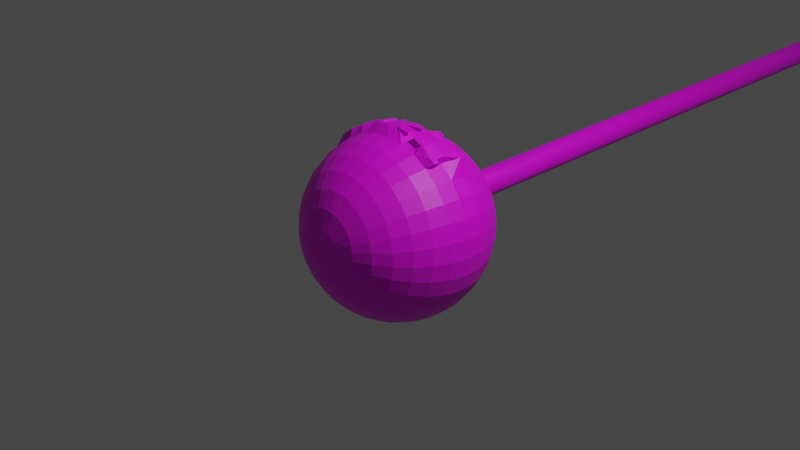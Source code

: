 # Source: pendule1.blend  (saved by Blender 2.92.15; exported with 4.5.12 LTS)
import bpy
from mathutils import Matrix  # noqa: F401  (used for matrix-valued properties, if any)

bpy.ops.wm.read_factory_settings(use_empty=True)
scene = bpy.context.scene
scene.name = 'Scene'

# ---- collections
col_collection = bpy.data.collections.new('Collection'); scene.collection.children.link(col_collection)

# ---- images (referenced by path relative to the original .blend; pixels are not part of the script)
import os
ASSET_DIR = os.environ.get("B2B_ASSET_DIR", "")  # directory of the original .blend (textures are referenced by path, not embedded)
HERE = os.path.dirname(os.path.abspath(__file__))  # packed textures are extracted next to this script under _unpacked/

def load_image(name, relpath, width, height, colorspace="sRGB"):
    """Load a texture the original file referenced (path relative to the .blend, or extracted next to this script)."""
    p = next((c for c in (os.path.join(HERE, relpath), os.path.join(ASSET_DIR, relpath)) if relpath and os.path.exists(c)), "")
    if p:
        img = bpy.data.images.load(p, check_existing=True)
        img.name = name
    else:  # same state as the original file: an image datablock whose file is absent (Cycles renders it pink)
        img = bpy.data.images.new(name, width, height)
        img.source = "FILE"
        img.filepath = "//" + (relpath or name)
    img.colorspace_settings.name = colorspace
    return img
img_pendule_png = load_image('Pendule.png', 'Pendule.png', 1024, 1024, 'sRGB')

# ---- materials (node trees are filled in below, after node groups)
mat_material_001 = bpy.data.materials.new('Material.001')
mat_material_001.use_transparent_shadow = False

# ---- material node trees
mat_material_001.use_nodes = True; mat_material_001.node_tree.nodes.clear()
_N = mat_material_001.node_tree.nodes; _L = mat_material_001.node_tree.links
n0 = _N.new('ShaderNodeBsdfPrincipled'); n0.name = 'Principled BSDF'; n0.location = (10, 300)
n0.distribution = 'GGX'
n0.subsurface_method = 'BURLEY'
n0.inputs[3].default_value = 1.45
n0.inputs[27].default_value = (0.0, 0.0, 0.0, 1.0)
n0.inputs[28].default_value = 1.0
n1 = _N.new('ShaderNodeOutputMaterial'); n1.name = 'Material Output'; n1.location = (300, 300)
n2 = _N.new('ShaderNodeTexImage'); n2.name = 'Image Texture'; n2.location = (-280, 280)
n2.image = img_pendule_png
_L.new(n0.outputs[0], n1.inputs[0])
_L.new(n2.outputs[0], n0.inputs[0])
n1.is_active_output = True

# ---- world
world_world = bpy.data.worlds.new('World'); scene.world = world_world
world_world.use_nodes = True; world_world.node_tree.nodes.clear()
_N = world_world.node_tree.nodes; _L = world_world.node_tree.links
n0 = _N.new('ShaderNodeOutputWorld'); n0.name = 'World Output'; n0.location = (300, 300)
n1 = _N.new('ShaderNodeBackground'); n1.name = 'Background'; n1.location = (10, 300)
n1.inputs[0].default_value = (0.05088, 0.05088, 0.05088, 1.0)
_L.new(n1.outputs[0], n0.inputs[0])
n0.is_active_output = True
world_world.color = (0.05088, 0.05088, 0.05088)
world_world.use_sun_shadow = False
world_world.sun_shadow_jitter_overblur = 0.0

# ---- cameras
cam_camera = bpy.data.cameras.new('Camera')
cam_camera.clip_end = 100.0
cam_camera.ortho_scale = 7.314

# ---- lights
light_light = bpy.data.lights.new('Light', 'POINT')
light_light.transmission_factor = 0.0
light_light.energy = 1000.0
light_light.shadow_soft_size = 0.1
light_light.shadow_maximum_resolution = 0.006
light_light.use_absolute_resolution = True

# ---- meshes
me_cylinder = bpy.data.meshes.new('Cylinder')
me_cylinder.from_pydata([(0.0, 1.0, -1.0), (0.0, 1.0, 1.0), (0.1951, 0.9808, -1.0), (0.1951, 0.9808, 1.0), (0.3827, 0.9239, -1.0), (0.3827, 0.9239, 1.0), (0.5556, 0.8315, -1.0), (0.5556, 0.8315, 1.0), (0.7071, 0.7071, -1.0), (0.7071, 0.7071, 1.0), (0.8315, 0.5556, -1.0), (0.8315, 0.5556, 1.0), (0.9239, 0.3827, -1.0), (0.9239, 0.3827, 1.0), (0.9808, 0.1951, -1.0), (0.9808, 0.1951, 1.0), (1.0, 7.55e-08, -1.0), (1.0, 7.55e-08, 1.0), (0.9808, -0.1951, -1.0), (0.9808, -0.1951, 1.0), (0.9239, -0.3827, -1.0), (0.9239, -0.3827, 1.0), (0.8315, -0.5556, -1.0), (0.8315, -0.5556, 1.0), (0.7071, -0.7071, -1.0), (0.7071, -0.7071, 1.0), (0.5556, -0.8315, -1.0), (0.5556, -0.8315, 1.0), (0.3827, -0.9239, -1.0), (0.3827, -0.9239, 1.0), (0.1951, -0.9808, -1.0), (0.1951, -0.9808, 1.0), (-3.258e-07, -1.0, -1.0), (-3.258e-07, -1.0, 1.0), (-0.1951, -0.9808, -1.0), (-0.1951, -0.9808, 1.0), (-0.3827, -0.9239, -1.0), (-0.3827, -0.9239, 1.0), (-0.5556, -0.8315, -1.0), (-0.5556, -0.8315, 1.0), (-0.7071, -0.7071, -1.0), (-0.7071, -0.7071, 1.0), (-0.8315, -0.5556, -1.0), (-0.8315, -0.5556, 1.0), (-0.9239, -0.3827, -1.0), (-0.9239, -0.3827, 1.0), (-0.9808, -0.1951, -1.0), (-0.9808, -0.1951, 1.0), (-1.0, 9.656e-07, -1.0), (-1.0, 9.656e-07, 1.0), (-0.9808, 0.1951, -1.0), (-0.9808, 0.1951, 1.0), (-0.9239, 0.3827, -1.0), (-0.9239, 0.3827, 1.0), (-0.8315, 0.5556, -1.0), (-0.8315, 0.5556, 1.0), (-0.7071, 0.7071, -1.0), (-0.7071, 0.7071, 1.0), (-0.5556, 0.8315, -1.0), (-0.5556, 0.8315, 1.0), (-0.3827, 0.9239, -1.0), (-0.3827, 0.9239, 1.0), (-0.1951, 0.9808, -1.0), (-0.1951, 0.9808, 1.0), (-0.05235, 1.407, 1.339), (-0.04277, 2.629, 1.321), (-0.03068, 3.738, 1.296), (-0.01653, 4.691, 1.262), (-0.0008732, 5.45, 1.222), (0.01569, 5.988, 1.177), (0.03252, 6.283, 1.13), (0.05094, 6.823, 1.079), (0.06442, 6.109, 1.032), (0.1053, 2.997, 0.8808), (0.2013, 1.381, 1.339), (0.4547, 2.579, 1.322), (0.6916, 3.665, 1.296), (0.9027, 4.597, 1.263), (1.08, 5.341, 1.223), (1.217, 5.866, 1.178), (1.308, 6.154, 1.131), (1.349, 6.192, 1.082), (1.339, 5.98, 1.033), (1.279, 5.525, 0.9874), (1.171, 4.846, 0.9457), (1.018, 3.967, 0.9099), (0.8275, 2.924, 0.8813), (0.6058, 1.756, 0.861), (0.3616, 0.5071, 0.8497), (0.4449, 1.306, 1.339), (0.9327, 2.432, 1.322), (1.385, 3.452, 1.297), (1.786, 4.327, 1.264), (2.119, 5.023, 1.224), (2.371, 5.513, 1.18), (2.533, 5.779, 1.132), (2.791, 6.27, 1.082), (2.564, 5.605, 1.035), (2.433, 5.172, 0.9888), (2.209, 4.528, 0.947), (1.902, 3.697, 0.911), (1.521, 2.711, 0.8821), (1.084, 1.609, 0.8615), (0.6053, 0.4325, 0.85), (0.6693, 1.186, 1.34), (1.373, 2.196, 1.323), (2.024, 3.109, 1.298), (2.599, 3.89, 1.265), (3.075, 4.509, 1.226), (3.433, 4.942, 1.182), (3.661, 5.172, 1.134), (3.748, 5.191, 1.085), (3.968, 5.398, 1.032), (3.496, 4.601, 0.9907), (3.166, 4.014, 0.9487), (2.715, 3.26, 0.9125), (2.16, 2.368, 0.8833), (1.524, 1.373, 0.8623), (0.8297, 0.3119, 0.8504), (0.8657, 1.024, 1.34), (1.758, 1.878, 1.324), (2.584, 2.647, 1.299), (3.311, 3.303, 1.267), (3.912, 3.818, 1.228), (4.363, 4.174, 1.184), (4.648, 4.358, 1.137), (4.755, 4.361, 1.088), (4.68, 4.184, 1.039), (4.426, 3.834, 0.9931), (4.003, 3.323, 0.9509), (3.427, 2.673, 0.9143), (2.72, 1.907, 0.8847), (1.909, 1.055, 0.8633), (1.026, 0.1499, 0.8509), (1.027, 0.8266, 1.341), (2.074, 1.491, 1.325), (3.042, 2.086, 1.301), (3.894, 2.588, 1.269), (4.598, 2.978, 1.23), (5.126, 3.241, 1.187), (5.457, 3.367, 1.14), (5.58, 3.35, 1.091), (5.489, 3.193, 1.042), (5.188, 2.9, 0.9958), (4.689, 2.483, 0.9533), (4.01, 1.958, 0.9163), (3.178, 1.345, 0.8863), (2.225, 0.6681, 0.8644), (1.187, -0.04723, 0.8515), (1.146, 0.6019, 1.341), (2.308, 1.05, 1.327), (3.382, 1.446, 1.303), (4.327, 1.774, 1.271), (5.106, 2.02, 1.233), (5.691, 2.177, 1.19), (6.057, 2.237, 1.143), (6.191, 2.198, 1.094), (6.089, 2.063, 1.045), (5.753, 1.836, 0.9987), (5.197, 1.525, 0.9559), (4.442, 1.143, 0.9186), (3.518, 0.7053, 0.8881), (2.459, 0.2273, 0.8656), (1.306, -0.272, 0.8521), (1.219, 0.3582, 1.342), (2.451, 0.5725, 1.328), (3.59, 0.7522, 1.305), (4.592, 0.8903, 1.274), (5.418, 0.9817, 1.236), (6.037, 1.023, 1.193), (6.424, 1.012, 1.146), (6.566, 0.9494, 1.097), (6.456, 0.838, 1.049), (6.099, 0.6817, 1.002), (5.509, 0.4867, 0.9587), (4.707, 0.2603, 0.9209), (3.726, 0.01135, 0.8899), (2.602, -0.2507, 0.8669), (1.379, -0.5156, 0.8528), (1.243, 0.105, 1.343), (2.498, 0.07574, 1.329), (3.658, 0.03098, 1.307), (4.679, -0.02756, 1.276), (5.52, -0.09765, 1.239), (6.15, -0.1766, 1.196), (6.545, -0.2613, 1.149), (6.689, -0.3486, 1.101), (6.577, -0.4352, 1.052), (6.213, -0.5175, 1.005), (5.611, -0.5926, 0.9614), (4.794, -0.6576, 0.9233), (3.794, -0.7098, 0.8918), (2.649, -0.7474, 0.8682), (1.403, -0.7689, 0.8534), (1.217, -0.1481, 1.343), (2.447, -0.4207, 1.33), (3.584, -0.6898, 1.308), (4.584, -0.9449, 1.278), (5.409, -1.176, 1.241), (6.027, -1.375, 1.199), (6.414, -1.534, 1.152), (6.556, -1.646, 1.104), (6.446, -1.708, 1.055), (6.09, -1.716, 1.008), (5.5, -1.671, 0.9641), (4.7, -1.575, 0.9255), (3.72, -1.431, 0.8935), (2.598, -1.244, 0.8694), (1.377, -1.022, 0.854), (1.142, -0.3913, 1.344), (2.3, -0.8978, 1.331), (3.371, -1.382, 1.31), (4.313, -1.826, 1.28), (5.09, -2.213, 1.244), (5.672, -2.527, 1.201), (6.037, -2.756, 1.155), (6.171, -2.893, 1.107), (6.069, -2.93, 1.058), (5.735, -2.868, 1.011), (5.181, -2.708, 0.9666), (4.428, -2.456, 0.9276), (3.507, -2.123, 0.8952), (2.451, -1.721, 0.8705), (1.302, -1.265, 0.8546), (1.021, -0.6153, 1.344), (2.063, -1.337, 1.332), (3.026, -2.02, 1.311), (3.874, -2.638, 1.282), (4.574, -3.167, 1.246), (5.099, -3.588, 1.204), (5.429, -3.882, 1.158), (5.551, -4.041, 1.109), (5.461, -4.056, 1.06), (5.161, -3.929, 1.013), (4.665, -3.662, 0.9687), (3.989, -3.268, 0.9294), (3.162, -2.761, 0.8966), (2.214, -2.16, 0.8715), (1.181, -1.489, 0.8551), (0.8585, -0.8114, 1.345), (1.744, -1.722, 1.333), (2.563, -2.579, 1.313), (3.285, -3.349, 1.284), (3.881, -4.003, 1.248), (4.329, -4.516, 1.206), (4.612, -4.868, 1.16), (4.718, -5.046, 1.111), (4.644, -5.042, 1.063), (4.392, -4.857, 1.015), (3.972, -4.498, 0.9705), (3.4, -3.979, 0.931), (2.699, -3.32, 0.8978), (1.895, -2.545, 0.8723), (1.019, -1.685, 0.8555), (0.6608, -0.9722, 1.345), (1.356, -2.037, 1.334), (2.0, -3.037, 1.313), (2.568, -3.932, 1.285), (3.038, -4.689, 1.249), (3.393, -5.278, 1.207), (3.618, -5.677, 1.161), (3.704, -5.87, 1.113), (3.65, -5.851, 1.064), (3.455, -5.619, 1.016), (3.129, -5.184, 0.9718), (2.684, -4.562, 0.9321), (2.136, -3.777, 0.8987), (1.507, -2.86, 0.873), (0.8211, -1.846, 0.8558), (0.1045, -0.7734, 0.848), (0.4355, -1.091, 1.345), (0.9141, -2.271, 1.334), (1.359, -3.376, 1.314), (1.752, -4.364, 1.286), (2.078, -5.197, 1.25), (2.326, -5.842, 1.208), (2.485, -6.276, 1.162), (2.549, -6.481, 1.114), (2.517, -6.45, 1.065), (2.388, -6.183, 1.017), (2.169, -5.692, 0.9727), (1.867, -4.994, 0.9328), (1.494, -4.117, 0.8993), (1.065, -3.094, 0.8733), (0.5958, -1.965, 0.856), (0.1912, -1.165, 1.345), (0.435, -2.414, 1.334), (0.6629, -3.584, 1.314), (0.8663, -4.629, 1.286), (1.037, -5.508, 1.25), (1.169, -6.188, 1.209), (1.257, -6.644, 1.163), (1.297, -6.856, 1.114), (1.289, -6.817, 1.065), (1.232, -6.529, 1.018), (1.128, -6.003, 0.973), (0.9819, -5.259, 0.9331), (0.7989, -4.325, 0.8995), (0.586, -3.238, 0.8735), (0.3516, -2.038, 0.8561), (-0.0626, -1.189, 1.345), (-0.06288, -2.462, 1.334), (-0.05987, -3.653, 1.314), (-0.05368, -4.716, 1.286), (-0.04456, -5.611, 1.25), (-0.03285, -6.303, 1.208), (-0.01901, -6.765, 1.162), (-0.00357, -6.98, 1.114), (0.01288, -6.939, 1.065), (0.02972, -6.644, 1.017), (0.04628, -6.106, 0.9727), (0.06193, -5.346, 0.9329), (0.07608, -4.394, 0.8993), (0.08818, -3.285, 0.8734), (0.09776, -2.063, 0.856), (-0.3162, -1.163, 1.345), (-0.5604, -2.411, 1.334), (-0.7821, -3.58, 1.314), (-0.9729, -4.623, 1.285), (-1.125, -5.501, 1.249), (-1.234, -6.181, 1.207), (-1.294, -6.636, 1.162), (-1.304, -6.848, 1.113), (-1.262, -6.809, 1.064), (-1.171, -6.522, 1.017), (-1.035, -5.996, 0.972), (-0.8573, -5.253, 0.9322), (-0.6462, -4.321, 0.8988), (-0.4093, -3.235, 0.873), (-0.1559, -2.037, 0.8559), (-0.5599, -1.088, 1.345), (-1.038, -2.265, 1.333), (-1.476, -3.367, 1.313), (-1.856, -4.353, 1.284), (-2.164, -5.184, 1.248), (-2.388, -5.828, 1.206), (-2.519, -6.261, 1.16), (-2.553, -6.465, 1.112), (-2.487, -6.434, 1.063), (-2.325, -6.169, 1.015), (-2.073, -5.679, 0.9707), (-1.74, -4.983, 0.9311), (-1.34, -4.108, 0.8979), (-0.8873, -3.088, 0.8724), (-0.3995, -1.962, 0.8556), (-0.7843, -0.9677, 1.344), (-1.478, -2.028, 1.333), (-2.115, -3.024, 1.312), (-2.669, -3.916, 1.282), (-3.12, -4.669, 1.246), (-3.45, -5.256, 1.204), (-3.647, -5.654, 1.158), (-3.703, -5.847, 1.11), (-3.615, -5.828, 1.061), (-3.388, -5.597, 1.013), (-3.029, -5.164, 0.9689), (-2.554, -4.546, 0.9296), (-1.979, -3.765, 0.8968), (-1.327, -2.852, 0.8716), (-0.6239, -1.842, 0.8552), (-0.05905, 0.1176, 1.347), (-0.9807, -0.8057, 1.344), (-1.864, -1.711, 1.332), (-2.674, -2.562, 1.31), (-3.381, -3.328, 1.281), (-3.957, -3.979, 1.244), (-4.381, -4.489, 1.202), (-4.635, -4.84, 1.155), (-4.71, -5.017, 1.107), (-4.603, -5.014, 1.058), (-4.318, -4.83, 1.011), (-3.867, -4.474, 0.9668), (-3.266, -3.958, 0.9278), (-2.538, -3.303, 0.8954), (-1.713, -2.534, 0.8707), (-0.8203, -1.68, 0.8547), (-1.142, -0.6086, 1.343), (-2.18, -1.324, 1.33), (-3.133, -2.001, 1.309), (-3.965, -2.614, 1.279), (-4.643, -3.139, 1.242), (-5.143, -3.556, 1.199), (-5.444, -3.849, 1.153), (-5.535, -4.006, 1.104), (-5.412, -4.022, 1.055), (-5.08, -3.897, 1.008), (-4.553, -3.634, 0.9644), (-3.849, -3.244, 0.9258), (-2.997, -2.742, 0.8937), (-2.028, -2.147, 0.8695), (-0.9813, -1.482, 0.8541), (-1.261, -0.3838, 1.343), (-2.414, -0.8831, 1.329), (-3.472, -1.361, 1.307), (-4.397, -1.799, 1.276), (-5.152, -2.181, 1.239), (-5.708, -2.491, 1.196), (-6.043, -2.719, 1.15), (-6.146, -2.854, 1.101), (-6.012, -2.893, 1.052), (-5.645, -2.832, 1.005), (-5.061, -2.676, 0.9618), (-4.281, -2.429, 0.9235), (-3.336, -2.102, 0.892), (-2.262, -1.706, 0.8683), (-1.101, -1.258, 0.8535), (-1.334, -0.1402, 1.342), (-2.557, -0.4051, 1.328), (-3.68, -0.6671, 1.305), (-4.662, -0.9161, 1.274), (-5.463, -1.142, 1.236), (-6.054, -1.338, 1.193), (-6.411, -1.494, 1.146), (-6.52, -1.605, 1.098), (-6.379, -1.668, 1.049), (-5.991, -1.678, 1.002), (-5.372, -1.637, 0.959), (-4.546, -1.546, 0.9212), (-3.545, -1.408, 0.8901), (-2.406, -1.228, 0.8671), (-1.174, -1.014, 0.8528), (-1.358, 0.1131, 1.341), (-2.604, 0.09162, 1.327), (-3.749, 0.05404, 1.303), (-4.749, 0.001781, 1.272), (-5.565, -0.06314, 1.233), (-6.167, -0.1382, 1.19), (-6.531, -0.2206, 1.143), (-6.643, -0.3071, 1.094), (-6.499, -0.3945, 1.046), (-6.105, -0.4792, 0.9991), (-5.475, -0.5581, 0.9562), (-4.633, -0.6282, 0.9188), (-3.613, -0.6868, 0.8883), (-2.453, -0.7315, 0.8658), (-1.198, -0.7608, 0.8522), (-1.332, 0.3662, 1.341), (-2.553, 0.5881, 1.325), (-3.675, 0.7748, 1.301), (-4.655, 0.9191, 1.269), (-5.455, 1.016, 1.231), (-6.044, 1.06, 1.187), (-6.401, 1.052, 1.14), (-6.51, 0.9901, 1.091), (-6.369, 0.8779, 1.043), (-5.982, 0.7193, 0.9961), (-5.364, 0.5205, 0.9536), (-4.539, 0.2891, 0.9166), (-3.539, 0.03396, 0.8865), (-2.402, -0.2351, 0.8646), (-1.172, -0.5077, 0.8516), (-1.257, 0.6094, 1.34), (-2.406, 1.065, 1.324), (-3.461, 1.467, 1.3), (-4.383, 1.801, 1.267), (-5.135, 2.052, 1.228), (-5.689, 2.212, 1.184), (-6.024, 2.274, 1.137), (-6.126, 2.237, 1.088), (-5.992, 2.101, 1.04), (-5.627, 1.871, 0.9934), (-5.044, 1.557, 0.9511), (-4.267, 1.171, 0.9145), (-3.325, 0.7266, 0.8849), (-2.255, 0.242, 0.8634), (-1.097, -0.2645, 0.851), (-1.136, 0.8334, 1.34), (-2.168, 1.504, 1.323), (-3.117, 2.105, 1.298), (-3.944, 2.612, 1.265), (-4.619, 3.007, 1.226), (-5.116, 3.273, 1.182), (-5.415, 3.4, 1.134), (-5.505, 3.385, 1.086), (-5.383, 3.227, 1.037), (-5.053, 2.932, 0.991), (-4.528, 2.512, 0.949), (-3.828, 1.982, 0.9127), (-2.981, 1.364, 0.8834), (-2.017, 0.6813, 0.8624), (-0.9756, -0.04049, 0.8505), (-0.9734, 1.029, 1.339), (-1.85, 1.889, 1.322), (-2.654, 2.664, 1.297), (-3.355, 3.323, 1.264), (-3.927, 3.843, 1.224), (-4.346, 4.202, 1.18), (-4.598, 4.387, 1.132), (-5.024, 4.744, 1.082), (-4.566, 4.213, 1.035), (-4.284, 3.861, 0.989), (-3.836, 3.348, 0.9472), (-3.239, 2.693, 0.9111), (-2.518, 1.923, 0.8822), (-1.698, 1.066, 0.8616), (-0.8131, 0.1556, 0.8501), (-0.7757, 1.19, 1.339), (-1.462, 2.205, 1.322), (-2.091, 3.122, 1.296), (-2.638, 3.906, 1.263), (-3.084, 4.528, 1.223), (-3.41, 4.963, 1.178), (-3.604, 5.195, 1.131), (-3.659, 5.214, 1.082), (-3.842, 5.422, 1.029), (-3.347, 4.622, 0.9875), (-2.993, 4.033, 0.9459), (-2.523, 3.276, 0.91), (-1.955, 2.381, 0.8814), (-1.311, 1.381, 0.861), (-0.6154, 0.3164, 0.8497), (-0.5504, 1.309, 1.339), (-1.02, 2.438, 1.321), (-1.449, 3.461, 1.296), (-1.822, 4.338, 1.262), (-2.124, 5.036, 1.222), (-2.343, 5.528, 1.178), (-2.471, 5.794, 1.13), (-2.693, 6.287, 1.08), (-2.44, 5.62, 1.032), (-2.28, 5.187, 0.9866), (-2.033, 4.541, 0.945), (-1.706, 3.708, 0.9093), (-1.313, 2.72, 0.8808), (-0.8687, 1.615, 0.8606), (-0.3901, 0.4356, 0.8495), (-0.3062, 1.383, 1.339), (-0.5406, 2.582, 1.321), (-0.7535, 3.669, 1.295), (-0.9365, 4.603, 1.262), (-1.083, 5.347, 1.222), (-1.186, 5.874, 1.177), (-1.243, 6.162, 1.129), (-1.252, 6.2, 1.08), (-1.212, 5.988, 1.032), (-1.124, 5.533, 0.9863), (-0.9918, 4.852, 0.9447), (-0.8209, 3.973, 0.909), (-0.6175, 2.928, 0.8806), (-0.3896, 1.759, 0.8605), (-0.1458, 0.5087, 0.8495), (0.07826, 5.647, 0.9865), (0.08997, 4.955, 0.945), (0.09909, 4.061, 0.9092), (0.1083, 1.806, 0.8606), (0.108, 0.5329, 0.8495), (-3.894, 5.617, 1.118), (-3.908, 5.622, 1.106), (4.068, 5.318, 1.033), (-4.951, 4.806, 1.082), (-5.496, 4.178, 1.084), (-1.657, 6.6, 1.079), (-1.981, 6.503, 1.079), (-2.496, 6.348, 1.079), (-2.954, 6.152, 1.08), (0.307, 6.799, 1.08), (-3.851, 5.441, 1.033), (-0.1161, 6.809, 1.079), (-0.5294, 6.77, 1.079), (-0.8464, 6.74, 1.079), (-1.343, 6.671, 1.106), (-1.345, 6.679, 1.096), (3.965, 5.593, 1.12), (3.986, 5.598, 1.108), (-4.977, 4.743, 1.114), (-3.792, 5.334, 1.018), (3.618, 5.588, 1.032), (0.04648, 6.814, 1.093), (4.003, 5.519, 1.062), (-2.867, 5.941, 1.028), (-5.015, 4.727, 1.077), (-4.939, 4.599, 1.042), (3.868, 5.693, 1.084), (3.715, 5.776, 1.084), (3.083, 6.116, 1.083), (2.675, 6.308, 1.082), (1.965, 6.525, 1.081), (1.651, 6.621, 1.081), (-2.687, 6.282, 1.09), (0.05967, 6.704, 1.052), (2.752, 6.253, 1.112), (3.928, 5.317, 1.023), (-4.539, 4.859, 1.03), (-2.635, 6.1, 1.035), (2.77, 6.136, 1.05), (1.977, 6.29, 1.029), (1.662, 6.387, 1.029), (-1.651, 6.436, 1.043), (-1.976, 6.343, 1.044), (-2.362, 6.297, 1.059), (-2.526, 6.145, 1.037), (4.075, 5.424, 1.055), (4.085, 5.393, 1.05), (4.089, 5.363, 1.045), (-0.05707, 6.707, 1.055), (-0.1575, 6.772, 1.071), (-0.5223, 6.605, 1.042), (-0.8397, 6.576, 1.042), (1.97, 6.441, 1.062), (2.109, 6.378, 1.058), (2.238, 6.329, 1.055), (2.369, 6.286, 1.055), (2.535, 6.245, 1.058), (2.642, 6.236, 1.063), (2.678, 6.258, 1.071), (2.457, 6.22, 1.046), (2.281, 6.276, 1.047), (2.118, 6.337, 1.049), (1.979, 6.399, 1.053), (1.977, 6.124, 1.013), (1.662, 6.213, 1.012), (-3.087, 5.738, 1.02), (-3.314, 5.737, 1.034), (-2.957, 5.977, 1.044), (-2.826, 6.129, 1.061), (-4.847, 4.759, 1.057), (-4.467, 4.988, 1.042), (-3.921, 5.386, 1.033), (-4.7, 4.753, 1.034), (3.995, 5.273, 1.024), (-5.325, 4.34, 1.109), (3.677, 5.771, 1.104), (3.598, 5.81, 1.107), (3.567, 5.821, 1.111), (3.596, 5.8, 1.115), (3.673, 5.754, 1.119), (3.782, 5.693, 1.121), (3.892, 5.634, 1.121), (3.896, 5.651, 1.106), (3.787, 5.713, 1.104), (3.72, 5.771, 1.087), (3.747, 5.752, 1.09), (3.787, 5.73, 1.092), (3.826, 5.709, 1.091), (3.856, 5.697, 1.088), (3.072, 6.082, 1.114), (0.3152, 6.781, 1.102), (0.7321, 6.735, 1.107), (0.905, 6.718, 1.106), (1.073, 6.702, 1.105), (1.207, 6.69, 1.104), (1.211, 6.7, 1.092), (1.061, 6.713, 1.094), (0.923, 6.726, 1.095), (0.7898, 6.739, 1.095), (0.5075, 6.77, 1.092), (0.325, 6.795, 1.085), (4.053, 5.527, 1.119), (4.084, 5.509, 1.115), (4.055, 5.541, 1.11), (-0.05992, 6.808, 1.091), (-1.17, 6.69, 1.105), (-1.004, 6.709, 1.102), (-0.8544, 6.727, 1.097), (-0.8584, 6.72, 1.105), (-0.5407, 6.751, 1.105), (-0.8497, 6.735, 1.087), (-0.9653, 6.72, 1.092), (-1.096, 6.705, 1.095), (-1.236, 6.691, 1.096), (1.64, 6.599, 1.107), (1.954, 6.502, 1.109), (2.664, 6.282, 1.112), (-3.325, 5.941, 1.098), (-3.106, 6.048, 1.106), (-1.515, 6.631, 1.095), (-1.625, 6.602, 1.091), (-1.658, 6.598, 1.084), (-1.982, 6.501, 1.084), (-1.917, 6.509, 1.097), (-1.722, 6.561, 1.105), (-1.431, 6.647, 1.107), (-2.53, 6.335, 1.086), (3.689, 5.445, 1.022), (3.619, 5.546, 1.028), (3.804, 5.367, 1.021), (-4.482, 5.158, 1.107), (-4.855, 4.868, 1.097), (-4.732, 4.938, 1.12), (-3.917, 5.236, 1.018), (1.186, 6.615, 1.058), (1.189, 6.561, 1.046), (1.044, 6.566, 1.044), (0.8977, 6.574, 1.042), (0.7311, 6.588, 1.041), (0.3134, 6.646, 1.044), (0.2623, 6.766, 1.071), (0.3261, 6.715, 1.06), (0.4966, 6.668, 1.054), (0.7495, 6.633, 1.052), (0.8843, 6.622, 1.053), (1.024, 6.616, 1.055), (-5.305, 4.247, 1.057), (3.601, 5.646, 1.042), (3.602, 5.671, 1.047), (3.607, 5.689, 1.052), (3.618, 5.702, 1.056), (3.7, 5.763, 1.079), (3.881, 5.67, 1.08), (3.085, 6.073, 1.073), (3.018, 6.046, 1.059)], [], [(0, 1, 3, 2), (2, 3, 5, 4), (4, 5, 7, 6), (6, 7, 9, 8), (8, 9, 11, 10), (10, 11, 13, 12), (12, 13, 15, 14), (14, 15, 17, 16), (16, 17, 19, 18), (18, 19, 21, 20), (20, 21, 23, 22), (22, 23, 25, 24), (24, 25, 27, 26), (26, 27, 29, 28), (28, 29, 31, 30), (30, 31, 33, 32), (32, 33, 35, 34), (34, 35, 37, 36), (36, 37, 39, 38), (38, 39, 41, 40), (40, 41, 43, 42), (42, 43, 45, 44), (44, 45, 47, 46), (46, 47, 49, 48), (48, 49, 51, 50), (50, 51, 53, 52), (52, 53, 55, 54), (54, 55, 57, 56), (56, 57, 59, 58), (58, 59, 61, 60), (3, 1, 63, 61, 59, 57, 55, 53, 51, 49, 47, 45, 43, 41, 39, 37, 35, 33, 31, 29, 27, 25, 23, 21, 19, 17, 15, 13, 11, 9, 7, 5), (60, 61, 63, 62), (62, 63, 1, 0), (0, 2, 4, 6, 8, 10, 12, 14, 16, 18, 20, 22, 24, 26, 28, 30, 32, 34, 36, 38, 40, 42, 44, 46, 48, 50, 52, 54, 56, 58, 60, 62), (544, 73, 86, 87), (70, 69, 79, 80), (545, 544, 87, 88), (71, 567, 636, 637, 638, 639, 640, 641, 642, 643, 644, 645, 646, 555), (64, 360, 74), (269, 545, 88), (72, 579, 685, 684, 683, 682, 681, 680, 691, 690, 689, 688, 687, 686, 555, 81, 82), (65, 64, 74, 75), (541, 72, 82, 83), (66, 65, 75, 76), (542, 541, 83, 84), (67, 66, 76, 77), (543, 542, 84, 85), (68, 67, 77, 78), (73, 543, 85, 86), (69, 68, 78, 79), (86, 85, 100, 101), (79, 78, 93, 94), (87, 86, 101, 102), (80, 79, 94, 95), (88, 87, 102, 103), (81, 80, 95, 580, 662, 575, 576, 661, 660, 577), (74, 360, 89), (269, 88, 103), (82, 81, 577, 586), (75, 74, 89, 90), (83, 82, 586, 610, 609, 585, 97, 98), (76, 75, 90, 91), (84, 83, 98, 99), (77, 76, 91, 92), (85, 84, 99, 100), (78, 77, 92, 93), (90, 89, 104, 105), (98, 97, 566, 674, 673, 675, 581, 113), (91, 90, 105, 106), (99, 98, 113, 114), (92, 91, 106, 107), (100, 99, 114, 115), (93, 92, 107, 108), (101, 100, 115, 116), (94, 93, 108, 109), (102, 101, 116, 117), (95, 94, 109, 110), (103, 102, 117, 118), (96, 580, 635, 574), (89, 360, 104), (269, 103, 118), (97, 584, 700, 699, 574, 573, 697, 696, 695, 694, 693, 566), (109, 108, 123, 124), (117, 116, 131, 132), (110, 109, 124, 125), (118, 117, 132, 133), (111, 563, 649, 648, 647, 562, 110, 125, 126), (104, 360, 119), (269, 118, 133), (112, 568, 591, 592, 593, 548), (105, 104, 119, 120), (113, 581, 619, 548, 127, 128), (106, 105, 120, 121), (114, 113, 128, 129), (107, 106, 121, 122), (115, 114, 129, 130), (108, 107, 122, 123), (116, 115, 130, 131), (128, 127, 142, 143), (121, 120, 135, 136), (129, 128, 143, 144), (122, 121, 136, 137), (130, 129, 144, 145), (123, 122, 137, 138), (131, 130, 145, 146), (124, 123, 138, 139), (132, 131, 146, 147), (125, 124, 139, 140), (133, 132, 147, 148), (126, 125, 140, 141), (119, 360, 134), (269, 133, 148), (127, 126, 141, 142), (120, 119, 134, 135), (147, 146, 161, 162), (140, 139, 154, 155), (148, 147, 162, 163), (141, 140, 155, 156), (134, 360, 149), (269, 148, 163), (142, 141, 156, 157), (135, 134, 149, 150), (143, 142, 157, 158), (136, 135, 150, 151), (144, 143, 158, 159), (137, 136, 151, 152), (145, 144, 159, 160), (138, 137, 152, 153), (146, 145, 160, 161), (139, 138, 153, 154), (159, 158, 173, 174), (152, 151, 166, 167), (160, 159, 174, 175), (153, 152, 167, 168), (161, 160, 175, 176), (154, 153, 168, 169), (162, 161, 176, 177), (155, 154, 169, 170), (163, 162, 177, 178), (156, 155, 170, 171), (149, 360, 164), (269, 163, 178), (157, 156, 171, 172), (150, 149, 164, 165), (158, 157, 172, 173), (151, 150, 165, 166), (178, 177, 192, 193), (171, 170, 185, 186), (164, 360, 179), (269, 178, 193), (172, 171, 186, 187), (165, 164, 179, 180), (173, 172, 187, 188), (166, 165, 180, 181), (174, 173, 188, 189), (167, 166, 181, 182), (175, 174, 189, 190), (168, 167, 182, 183), (176, 175, 190, 191), (169, 168, 183, 184), (177, 176, 191, 192), (170, 169, 184, 185), (182, 181, 196, 197), (190, 189, 204, 205), (183, 182, 197, 198), (191, 190, 205, 206), (184, 183, 198, 199), (192, 191, 206, 207), (185, 184, 199, 200), (193, 192, 207, 208), (186, 185, 200, 201), (179, 360, 194), (269, 193, 208), (187, 186, 201, 202), (180, 179, 194, 195), (188, 187, 202, 203), (181, 180, 195, 196), (189, 188, 203, 204), (201, 200, 215, 216), (194, 360, 209), (269, 208, 223), (202, 201, 216, 217), (195, 194, 209, 210), (203, 202, 217, 218), (196, 195, 210, 211), (204, 203, 218, 219), (197, 196, 211, 212), (205, 204, 219, 220), (198, 197, 212, 213), (206, 205, 220, 221), (199, 198, 213, 214), (207, 206, 221, 222), (200, 199, 214, 215), (208, 207, 222, 223), (220, 219, 234, 235), (213, 212, 227, 228), (221, 220, 235, 236), (214, 213, 228, 229), (222, 221, 236, 237), (215, 214, 229, 230), (223, 222, 237, 238), (216, 215, 230, 231), (209, 360, 224), (269, 223, 238), (217, 216, 231, 232), (210, 209, 224, 225), (218, 217, 232, 233), (211, 210, 225, 226), (219, 218, 233, 234), (212, 211, 226, 227), (224, 360, 239), (269, 238, 253), (232, 231, 246, 247), (225, 224, 239, 240), (233, 232, 247, 248), (226, 225, 240, 241), (234, 233, 248, 249), (227, 226, 241, 242), (235, 234, 249, 250), (228, 227, 242, 243), (236, 235, 250, 251), (229, 228, 243, 244), (237, 236, 251, 252), (230, 229, 244, 245), (238, 237, 252, 253), (231, 230, 245, 246), (243, 242, 257, 258), (251, 250, 265, 266), (244, 243, 258, 259), (252, 251, 266, 267), (245, 244, 259, 260), (253, 252, 267, 268), (246, 245, 260, 261), (239, 360, 254), (269, 253, 268), (247, 246, 261, 262), (240, 239, 254, 255), (248, 247, 262, 263), (241, 240, 255, 256), (249, 248, 263, 264), (242, 241, 256, 257), (250, 249, 264, 265), (262, 261, 277, 278), (255, 254, 270, 271), (263, 262, 278, 279), (256, 255, 271, 272), (264, 263, 279, 280), (257, 256, 272, 273), (265, 264, 280, 281), (258, 257, 273, 274), (266, 265, 281, 282), (259, 258, 274, 275), (267, 266, 282, 283), (260, 259, 275, 276), (268, 267, 283, 284), (261, 260, 276, 277), (254, 360, 270), (269, 268, 284), (282, 281, 296, 297), (275, 274, 289, 290), (283, 282, 297, 298), (276, 275, 290, 291), (284, 283, 298, 299), (277, 276, 291, 292), (270, 360, 285), (269, 284, 299), (278, 277, 292, 293), (271, 270, 285, 286), (279, 278, 293, 294), (272, 271, 286, 287), (280, 279, 294, 295), (273, 272, 287, 288), (281, 280, 295, 296), (274, 273, 288, 289), (294, 293, 308, 309), (287, 286, 301, 302), (295, 294, 309, 310), (288, 287, 302, 303), (296, 295, 310, 311), (289, 288, 303, 304), (297, 296, 311, 312), (290, 289, 304, 305), (298, 297, 312, 313), (291, 290, 305, 306), (299, 298, 313, 314), (292, 291, 306, 307), (285, 360, 300), (269, 299, 314), (293, 292, 307, 308), (286, 285, 300, 301), (313, 312, 327, 328), (306, 305, 320, 321), (314, 313, 328, 329), (307, 306, 321, 322), (300, 360, 315), (269, 314, 329), (308, 307, 322, 323), (301, 300, 315, 316), (309, 308, 323, 324), (302, 301, 316, 317), (310, 309, 324, 325), (303, 302, 317, 318), (311, 310, 325, 326), (304, 303, 318, 319), (312, 311, 326, 327), (305, 304, 319, 320), (317, 316, 331, 332), (325, 324, 339, 340), (318, 317, 332, 333), (326, 325, 340, 341), (319, 318, 333, 334), (327, 326, 341, 342), (320, 319, 334, 335), (328, 327, 342, 343), (321, 320, 335, 336), (329, 328, 343, 344), (322, 321, 336, 337), (315, 360, 330), (269, 329, 344), (323, 322, 337, 338), (316, 315, 330, 331), (324, 323, 338, 339), (336, 335, 350, 351), (344, 343, 358, 359), (337, 336, 351, 352), (330, 360, 345), (269, 344, 359), (338, 337, 352, 353), (331, 330, 345, 346), (339, 338, 353, 354), (332, 331, 346, 347), (340, 339, 354, 355), (333, 332, 347, 348), (341, 340, 355, 356), (334, 333, 348, 349), (342, 341, 356, 357), (335, 334, 349, 350), (343, 342, 357, 358), (355, 354, 370, 371), (348, 347, 363, 364), (356, 355, 371, 372), (349, 348, 364, 365), (357, 356, 372, 373), (350, 349, 365, 366), (358, 357, 373, 374), (351, 350, 366, 367), (359, 358, 374, 375), (352, 351, 367, 368), (345, 360, 361), (269, 359, 375), (353, 352, 368, 369), (346, 345, 361, 362), (354, 353, 369, 370), (347, 346, 362, 363), (375, 374, 389, 390), (368, 367, 382, 383), (361, 360, 376), (269, 375, 390), (369, 368, 383, 384), (362, 361, 376, 377), (370, 369, 384, 385), (363, 362, 377, 378), (371, 370, 385, 386), (364, 363, 378, 379), (372, 371, 386, 387), (365, 364, 379, 380), (373, 372, 387, 388), (366, 365, 380, 381), (374, 373, 388, 389), (367, 366, 381, 382), (379, 378, 393, 394), (387, 386, 401, 402), (380, 379, 394, 395), (388, 387, 402, 403), (381, 380, 395, 396), (389, 388, 403, 404), (382, 381, 396, 397), (390, 389, 404, 405), (383, 382, 397, 398), (376, 360, 391), (269, 390, 405), (384, 383, 398, 399), (377, 376, 391, 392), (385, 384, 399, 400), (378, 377, 392, 393), (386, 385, 400, 401), (398, 397, 412, 413), (391, 360, 406), (269, 405, 420), (399, 398, 413, 414), (392, 391, 406, 407), (400, 399, 414, 415), (393, 392, 407, 408), (401, 400, 415, 416), (394, 393, 408, 409), (402, 401, 416, 417), (395, 394, 409, 410), (403, 402, 417, 418), (396, 395, 410, 411), (404, 403, 418, 419), (397, 396, 411, 412), (405, 404, 419, 420), (417, 416, 431, 432), (410, 409, 424, 425), (418, 417, 432, 433), (411, 410, 425, 426), (419, 418, 433, 434), (412, 411, 426, 427), (420, 419, 434, 435), (413, 412, 427, 428), (406, 360, 421), (269, 420, 435), (414, 413, 428, 429), (407, 406, 421, 422), (415, 414, 429, 430), (408, 407, 422, 423), (416, 415, 430, 431), (409, 408, 423, 424), (269, 435, 450), (429, 428, 443, 444), (422, 421, 436, 437), (430, 429, 444, 445), (423, 422, 437, 438), (431, 430, 445, 446), (424, 423, 438, 439), (432, 431, 446, 447), (425, 424, 439, 440), (433, 432, 447, 448), (426, 425, 440, 441), (434, 433, 448, 449), (427, 426, 441, 442), (435, 434, 449, 450), (428, 427, 442, 443), (421, 360, 436), (448, 447, 462, 463), (441, 440, 455, 456), (449, 448, 463, 464), (442, 441, 456, 457), (450, 449, 464, 465), (443, 442, 457, 458), (436, 360, 451), (269, 450, 465), (444, 443, 458, 459), (437, 436, 451, 452), (445, 444, 459, 460), (438, 437, 452, 453), (446, 445, 460, 461), (439, 438, 453, 454), (447, 446, 461, 462), (440, 439, 454, 455), (452, 451, 466, 467), (460, 459, 474, 475), (453, 452, 467, 468), (461, 460, 475, 476), (454, 453, 468, 469), (462, 461, 476, 477), (455, 454, 469, 470), (463, 462, 477, 478), (456, 455, 470, 471), (464, 463, 478, 479), (457, 456, 471, 472), (465, 464, 479, 480), (458, 457, 472, 473), (451, 360, 466), (269, 465, 480), (459, 458, 473, 474), (471, 470, 485, 486), (479, 478, 493, 494), (472, 471, 486, 487), (480, 479, 494, 495), (473, 472, 487, 564, 620, 550), (466, 360, 481), (269, 480, 495), (474, 473, 550, 692, 571, 489), (467, 466, 481, 482), (475, 474, 489, 490), (468, 467, 482, 483), (476, 475, 490, 491), (469, 468, 483, 484), (477, 476, 491, 492), (470, 469, 484, 485), (478, 477, 492, 493), (490, 489, 582, 679, 565, 505), (483, 482, 497, 498), (491, 490, 505, 506), (484, 483, 498, 499), (492, 491, 506, 507), (485, 484, 499, 500), (493, 492, 507, 508), (486, 485, 500, 501), (494, 493, 508, 509), (487, 486, 501, 502), (495, 494, 509, 510), (488, 564, 678, 546, 547, 676, 677, 549), (481, 360, 496), (269, 495, 510), (489, 571, 618, 582), (482, 481, 496, 497), (509, 508, 523, 524), (502, 501, 516, 517), (510, 509, 524, 525), (503, 547, 663, 554), (496, 360, 511), (269, 510, 525), (504, 556, 612, 613, 614, 554, 518, 583, 569), (497, 496, 511, 512), (505, 565, 611, 569, 519, 520), (498, 497, 512, 513), (506, 505, 520, 521), (499, 498, 513, 514), (507, 506, 521, 522), (500, 499, 514, 515), (508, 507, 522, 523), (501, 500, 515, 516), (513, 512, 527, 528), (521, 520, 535, 536), (514, 513, 528, 529), (522, 521, 536, 537), (515, 514, 529, 530), (523, 522, 537, 538), (516, 515, 530, 531), (524, 523, 538, 539), (517, 516, 531, 532), (525, 524, 539, 540), (518, 578, 672, 553), (511, 360, 526), (269, 525, 540), (519, 583, 590, 589, 553, 552, 588, 587, 551, 533, 534), (512, 511, 526, 527), (520, 519, 534, 535), (532, 531, 69, 70), (540, 539, 544, 545), (533, 561, 659, 658, 657, 656, 559), (526, 360, 64), (269, 540, 545), (534, 533, 559, 597, 596, 558, 557, 595, 594, 579, 72), (527, 526, 64, 65), (535, 534, 72, 541), (528, 527, 65, 66), (536, 535, 541, 542), (529, 528, 66, 67), (537, 536, 542, 543), (530, 529, 67, 68), (538, 537, 543, 73), (531, 530, 68, 69), (539, 538, 73, 544), (551, 587, 588, 552), (553, 589, 590, 583, 518), (548, 593, 592, 591, 568, 111, 126, 127), (579, 594, 595, 557, 71), (558, 596, 597, 559), (586, 577, 576, 598, 599, 600, 601, 602, 603, 604, 575, 96, 584, 605, 606, 607, 608, 585), (585, 608, 607, 606, 605, 584, 97), (575, 604, 603, 602, 601, 600, 599, 598, 576), (585, 609, 610, 586), (569, 611, 565, 504), (569, 583, 519), (554, 614, 613, 612, 556, 503), (582, 618, 571, 570, 615, 616, 617, 556, 504), (556, 617, 616, 615, 570, 549, 503), (549, 570, 488), (548, 619, 581, 112), (550, 620, 564, 488), (574, 635, 580, 95, 110, 562, 627, 626, 625, 624, 623, 622, 621, 629, 628, 563, 111, 572, 634, 633, 632, 631, 630, 573), (573, 630, 631, 632, 633, 634, 572), (563, 628, 629, 621, 622, 623, 624, 625, 626, 627, 562), (555, 646, 645, 644, 643, 642, 641, 640, 639, 638, 637, 636, 567, 70, 80, 81), (562, 647, 648, 649, 563), (559, 656, 657, 658, 659, 561, 560, 651, 652, 653, 654, 655, 558), (558, 655, 654, 653, 652, 651, 560, 532, 70, 567, 650, 557), (557, 650, 567, 71), (577, 660, 661, 576), (575, 662, 580, 96), (554, 663, 547, 546, 664, 578, 518), (578, 664, 546, 502, 517), (553, 672, 578, 517, 532, 560, 671, 670, 669, 668, 552), (552, 668, 669, 670, 671, 560, 561, 665, 666, 667, 551), (551, 667, 666, 665, 561, 533), (581, 675, 673, 674, 566, 112), (549, 677, 676, 547, 503), (546, 678, 564, 487, 502), (565, 679, 582, 504), (555, 686, 687, 688, 689, 690, 691, 680, 681, 682, 683, 684, 685, 579, 71), (571, 692, 550, 488, 570), (566, 693, 694, 695, 696, 697, 573, 572, 698, 568, 112), (568, 698, 572, 111), (574, 699, 700, 584, 96)])
_uv = me_cylinder.uv_layers.new(name='UVMap')
_uv.uv.foreach_set('vector', [1.0, 0.5, 1.0, 1.0, 0.9688, 1.0, 0.9688, 0.5, 0.9688, 0.5, 0.9688, 1.0, 0.9375, 1.0, 0.9375, 0.5, 0.9375, 0.5, 0.9375, 1.0, 0.9062, 1.0, 0.9062, 0.5, 0.9062, 0.5, 0.9062, 1.0, 0.875, 1.0, 0.875, 0.5, 0.875, 0.5, 0.875, 1.0, 0.8438, 1.0, 0.8438, 0.5, 0.8438, 0.5, 0.8438, 1.0, 0.8125, 1.0, 0.8125, 0.5, 0.8125, 0.5, 0.8125, 1.0, 0.7812, 1.0, 0.7812, 0.5, 0.7812, 0.5, 0.7812, 1.0, 0.75, 1.0, 0.75, 0.5, 0.75, 0.5, 0.75, 1.0, 0.7188, 1.0, 0.7188, 0.5, 0.7188, 0.5, 0.7188, 1.0, 0.6875, 1.0, 0.6875, 0.5, 0.6875, 0.5, 0.6875, 1.0, 0.6562, 1.0, 0.6562, 0.5, 0.6562, 0.5, 0.6562, 1.0, 0.625, 1.0, 0.625, 0.5, 0.625, 0.5, 0.625, 1.0, 0.5938, 1.0, 0.5938, 0.5, 0.5938, 0.5, 0.5938, 1.0, 0.5625, 1.0, 0.5625, 0.5, 0.5625, 0.5, 0.5625, 1.0, 0.5312, 1.0, 0.5312, 0.5, 0.5312, 0.5, 0.5312, 1.0, 0.5, 1.0, 0.5, 0.5, 0.5, 0.5, 0.5, 1.0, 0.4688, 1.0, 0.4688, 0.5, 0.4688, 0.5, 0.4688, 1.0, 0.4375, 1.0, 0.4375, 0.5, 0.4375, 0.5, 0.4375, 1.0, 0.4062, 1.0, 0.4062, 0.5, 0.4062, 0.5, 0.4062, 1.0, 0.375, 1.0, 0.375, 0.5, 0.375, 0.5, 0.375, 1.0, 0.3438, 1.0, 0.3438, 0.5, 0.3438, 0.5, 0.3438, 1.0, 0.3125, 1.0, 0.3125, 0.5, 0.3125, 0.5, 0.3125, 1.0, 0.2812, 1.0, 0.2812, 0.5, 0.2812, 0.5, 0.2812, 1.0, 0.25, 1.0, 0.25, 0.5, 0.25, 0.5, 0.25, 1.0, 0.2188, 1.0, 0.2188, 0.5, 0.2188, 0.5, 0.2188, 1.0, 0.1875, 1.0, 0.1875, 0.5, 0.1875, 0.5, 0.1875, 1.0, 0.1562, 1.0, 0.1562, 0.5, 0.1562, 0.5, 0.1562, 1.0, 0.125, 1.0, 0.125, 0.5, 0.125, 0.5, 0.125, 1.0, 0.09375, 1.0, 0.09375, 0.5, 0.09375, 0.5, 0.09375, 1.0, 0.0625, 1.0, 0.0625, 0.5, 0.2968, 0.4854, 0.25, 0.49, 0.2032, 0.4854, 0.1582, 0.4717, 0.1167, 0.4496, 0.08029, 0.4197, 0.05045, 0.3833, 0.02827, 0.3418, 0.01461, 0.2968, 0.01, 0.25, 0.01461, 0.2032, 0.02827, 0.1582, 0.05045, 0.1167, 0.08029, 0.08029, 0.1167, 0.05045, 0.1582, 0.02827, 0.2032, 0.01461, 0.25, 0.01, 0.2968, 0.01461, 0.3418, 0.02827, 0.3833, 0.05045, 0.4197, 0.08029, 0.4496, 0.1167, 0.4717, 0.1582, 0.4854, 0.2032, 0.49, 0.25, 0.4854, 0.2968, 0.4717, 0.3418, 0.4496, 0.3833, 0.4197, 0.4197, 0.3833, 0.4496, 0.3418, 0.4717, 0.0625, 0.5, 0.0625, 1.0, 0.03125, 1.0, 0.03125, 0.5, 0.03125, 0.5, 0.03125, 1.0, 0.0, 1.0, 0.0, 0.5, 0.75, 0.49, 0.7968, 0.4854, 0.8418, 0.4717, 0.8833, 0.4496, 0.9197, 0.4197, 0.9496, 0.3833, 0.9717, 0.3418, 0.9854, 0.2968, 0.99, 0.25, 0.9854, 0.2032, 0.9717, 0.1582, 0.9496, 0.1167, 0.9197, 0.08029, 0.8833, 0.05045, 0.8418, 0.02827, 0.7968, 0.01461, 0.75, 0.01, 0.7032, 0.01461, 0.6582, 0.02827, 0.6167, 0.05045, 0.5803, 0.08029, 0.5504, 0.1167, 0.5283, 0.1582, 0.5146, 0.2032, 0.51, 0.25, 0.5146, 0.2968, 0.5283, 0.3418, 0.5504, 0.3833, 0.5803, 0.4197, 0.6167, 0.4496, 0.6582, 0.4717, 0.7032, 0.4854, 0.75, 0.125, 0.75, 0.1875, 0.7188, 0.1875, 0.7188, 0.125, 0.75, 0.5625, 0.75, 0.625, 0.7188, 0.625, 0.7188, 0.5625, 0.75, 0.0625, 0.75, 0.125, 0.7188, 0.125, 0.7187, 0.0625, 0.75, 0.5, 0.75, 0.5146, 0.7446, 0.5259, 0.7344, 0.5316, 0.7302, 0.5312, 0.7262, 0.5297, 0.723, 0.5277, 0.7231, 0.5122, 0.7267, 0.515, 0.73, 0.5165, 0.7332, 0.5169, 0.74, 0.5135, 0.7445, 0.5043, 0.745, 0.5, 0.75, 0.9375, 0.7344, 1.0, 0.7187, 0.9375, 0.7344, 0.0, 0.75, 0.0625, 0.7187, 0.0625, 0.75, 0.4375, 0.75, 0.4671, 0.7451, 0.4569, 0.7349, 0.4524, 0.7308, 0.4533, 0.7273, 0.4552, 0.7237, 0.4581, 0.7238, 0.4739, 0.7278, 0.4693, 0.7312, 0.4669, 0.7344, 0.4661, 0.7406, 0.469, 0.7447, 0.4775, 0.7461, 0.4907, 0.745, 0.5, 0.7188, 0.5, 0.7188, 0.4375, 0.75, 0.875, 0.75, 0.9375, 0.7187, 0.9375, 0.7188, 0.875, 0.75, 0.375, 0.75, 0.4375, 0.7188, 0.4375, 0.7188, 0.375, 0.75, 0.8125, 0.75, 0.875, 0.7188, 0.875, 0.7188, 0.8125, 0.75, 0.3125, 0.75, 0.375, 0.7188, 0.375, 0.7188, 0.3125, 0.75, 0.75, 0.75, 0.8125, 0.7188, 0.8125, 0.7188, 0.75, 0.75, 0.25, 0.75, 0.3125, 0.7188, 0.3125, 0.7188, 0.25, 0.75, 0.6875, 0.75, 0.75, 0.7188, 0.75, 0.7188, 0.6875, 0.75, 0.1875, 0.75, 0.25, 0.7188, 0.25, 0.7188, 0.1875, 0.75, 0.625, 0.75, 0.6875, 0.7188, 0.6875, 0.7188, 0.625, 0.7188, 0.1875, 0.7188, 0.25, 0.6875, 0.25, 0.6875, 0.1875, 0.7188, 0.625, 0.7188, 0.6875, 0.6875, 0.6875, 0.6875, 0.625, 0.7188, 0.125, 0.7188, 0.1875, 0.6875, 0.1875, 0.6875, 0.125, 0.7188, 0.5625, 0.7188, 0.625, 0.6875, 0.625, 0.6875, 0.5625, 0.7187, 0.0625, 0.7188, 0.125, 0.6875, 0.125, 0.6875, 0.0625, 0.7188, 0.5, 0.7188, 0.5625, 0.6875, 0.5625, 0.6875, 0.536, 0.6886, 0.5359, 0.6893, 0.5, 0.707, 0.5, 0.7066, 0.5329, 0.7145, 0.5316, 0.7149, 0.5, 0.7187, 0.9375, 0.7031, 1.0, 0.6875, 0.9375, 0.7031, 0.0, 0.7187, 0.0625, 0.6875, 0.0625, 0.7188, 0.4375, 0.7188, 0.5, 0.7149, 0.5, 0.7142, 0.4375, 0.7188, 0.875, 0.7187, 0.9375, 0.6875, 0.9375, 0.6875, 0.875, 0.7188, 0.375, 0.7188, 0.4375, 0.7142, 0.4375, 0.7135, 0.4165, 0.7054, 0.4176, 0.7062, 0.4375, 0.6875, 0.4375, 0.6875, 0.375, 0.7188, 0.8125, 0.7188, 0.875, 0.6875, 0.875, 0.6875, 0.8125, 0.7188, 0.3125, 0.7188, 0.375, 0.6875, 0.375, 0.6875, 0.3125, 0.7188, 0.75, 0.7188, 0.8125, 0.6875, 0.8125, 0.6875, 0.75, 0.7188, 0.25, 0.7188, 0.3125, 0.6875, 0.3125, 0.6875, 0.25, 0.7188, 0.6875, 0.7188, 0.75, 0.6875, 0.75, 0.6875, 0.6875, 0.6875, 0.875, 0.6875, 0.9375, 0.6562, 0.9375, 0.6562, 0.875, 0.6875, 0.375, 0.6875, 0.4375, 0.6648, 0.4375, 0.6644, 0.4344, 0.6618, 0.4265, 0.6584, 0.4244, 0.6562, 0.4269, 0.6562, 0.375, 0.6875, 0.8125, 0.6875, 0.875, 0.6562, 0.875, 0.6562, 0.8125, 0.6875, 0.3125, 0.6875, 0.375, 0.6562, 0.375, 0.6562, 0.3125, 0.6875, 0.75, 0.6875, 0.8125, 0.6562, 0.8125, 0.6562, 0.75, 0.6875, 0.25, 0.6875, 0.3125, 0.6562, 0.3125, 0.6562, 0.25, 0.6875, 0.6875, 0.6875, 0.75, 0.6562, 0.75, 0.6562, 0.6875, 0.6875, 0.1875, 0.6875, 0.25, 0.6562, 0.25, 0.6562, 0.1875, 0.6875, 0.625, 0.6875, 0.6875, 0.6562, 0.6875, 0.6562, 0.625, 0.6875, 0.125, 0.6875, 0.1875, 0.6562, 0.1875, 0.6562, 0.125, 0.6875, 0.5625, 0.6875, 0.625, 0.6562, 0.625, 0.6562, 0.5625, 0.6875, 0.0625, 0.6875, 0.125, 0.6562, 0.125, 0.6562, 0.0625, 0.6875, 0.5, 0.6875, 0.536, 0.6799, 0.538, 0.6808, 0.5, 0.6875, 0.9375, 0.6719, 1.0, 0.6562, 0.9375, 0.6719, 0.0, 0.6875, 0.0625, 0.6562, 0.0625, 0.6875, 0.4375, 0.6875, 0.4609, 0.6821, 0.4723, 0.6805, 0.4899, 0.6808, 0.5, 0.6636, 0.5, 0.6639, 0.4957, 0.6655, 0.4662, 0.6657, 0.461, 0.6657, 0.4551, 0.6656, 0.4481, 0.6648, 0.4375, 0.6562, 0.625, 0.6562, 0.6875, 0.625, 0.6875, 0.625, 0.625, 0.6562, 0.125, 0.6562, 0.1875, 0.625, 0.1875, 0.625, 0.125, 0.6562, 0.5625, 0.6562, 0.625, 0.625, 0.625, 0.625, 0.5625, 0.6562, 0.0625, 0.6562, 0.125, 0.625, 0.125, 0.625, 0.0625, 0.6562, 0.5, 0.6562, 0.5284, 0.6552, 0.5303, 0.6541, 0.5361, 0.6548, 0.5411, 0.6562, 0.5429, 0.6562, 0.5625, 0.625, 0.5625, 0.625, 0.5, 0.6562, 0.9375, 0.6406, 1.0, 0.625, 0.9375, 0.6406, 0.0, 0.6562, 0.0625, 0.625, 0.0625, 0.6562, 0.4375, 0.6562, 0.4738, 0.6549, 0.4637, 0.6545, 0.4577, 0.6541, 0.4507, 0.6543, 0.4375, 0.6562, 0.875, 0.6562, 0.9375, 0.625, 0.9375, 0.625, 0.875, 0.6562, 0.375, 0.6562, 0.4269, 0.6554, 0.4278, 0.6543, 0.4375, 0.625, 0.4375, 0.625, 0.375, 0.6562, 0.8125, 0.6562, 0.875, 0.625, 0.875, 0.625, 0.8125, 0.6562, 0.3125, 0.6562, 0.375, 0.625, 0.375, 0.625, 0.3125, 0.6562, 0.75, 0.6562, 0.8125, 0.625, 0.8125, 0.625, 0.75, 0.6562, 0.25, 0.6562, 0.3125, 0.625, 0.3125, 0.625, 0.25, 0.6562, 0.6875, 0.6562, 0.75, 0.625, 0.75, 0.625, 0.6875, 0.6562, 0.1875, 0.6562, 0.25, 0.625, 0.25, 0.625, 0.1875, 0.625, 0.375, 0.625, 0.4375, 0.5937, 0.4375, 0.5938, 0.375, 0.625, 0.8125, 0.625, 0.875, 0.5937, 0.875, 0.5937, 0.8125, 0.625, 0.3125, 0.625, 0.375, 0.5938, 0.375, 0.5937, 0.3125, 0.625, 0.75, 0.625, 0.8125, 0.5937, 0.8125, 0.5937, 0.75, 0.625, 0.25, 0.625, 0.3125, 0.5937, 0.3125, 0.5937, 0.25, 0.625, 0.6875, 0.625, 0.75, 0.5937, 0.75, 0.5937, 0.6875, 0.625, 0.1875, 0.625, 0.25, 0.5937, 0.25, 0.5937, 0.1875, 0.625, 0.625, 0.625, 0.6875, 0.5937, 0.6875, 0.5937, 0.625, 0.625, 0.125, 0.625, 0.1875, 0.5937, 0.1875, 0.5937, 0.125, 0.625, 0.5625, 0.625, 0.625, 0.5937, 0.625, 0.5937, 0.5625, 0.625, 0.0625, 0.625, 0.125, 0.5937, 0.125, 0.5937, 0.0625, 0.625, 0.5, 0.625, 0.5625, 0.5937, 0.5625, 0.5937, 0.5, 0.625, 0.9375, 0.6094, 1.0, 0.5937, 0.9375, 0.6094, 0.0, 0.625, 0.0625, 0.5937, 0.0625, 0.625, 0.4375, 0.625, 0.5, 0.5937, 0.5, 0.5937, 0.4375, 0.625, 0.875, 0.625, 0.9375, 0.5937, 0.9375, 0.5937, 0.875, 0.5937, 0.125, 0.5937, 0.1875, 0.5625, 0.1875, 0.5625, 0.125, 0.5937, 0.5625, 0.5937, 0.625, 0.5625, 0.625, 0.5625, 0.5625, 0.5937, 0.0625, 0.5937, 0.125, 0.5625, 0.125, 0.5625, 0.0625, 0.5937, 0.5, 0.5937, 0.5625, 0.5625, 0.5625, 0.5625, 0.5, 0.5937, 0.9375, 0.5781, 1.0, 0.5625, 0.9375, 0.5781, 0.0, 0.5937, 0.0625, 0.5625, 0.0625, 0.5937, 0.4375, 0.5937, 0.5, 0.5625, 0.5, 0.5625, 0.4375, 0.5937, 0.875, 0.5937, 0.9375, 0.5625, 0.9375, 0.5625, 0.875, 0.5938, 0.375, 0.5937, 0.4375, 0.5625, 0.4375, 0.5625, 0.375, 0.5937, 0.8125, 0.5937, 0.875, 0.5625, 0.875, 0.5625, 0.8125, 0.5937, 0.3125, 0.5938, 0.375, 0.5625, 0.375, 0.5625, 0.3125, 0.5937, 0.75, 0.5937, 0.8125, 0.5625, 0.8125, 0.5625, 0.75, 0.5937, 0.25, 0.5937, 0.3125, 0.5625, 0.3125, 0.5625, 0.25, 0.5937, 0.6875, 0.5937, 0.75, 0.5625, 0.75, 0.5625, 0.6875, 0.5937, 0.1875, 0.5937, 0.25, 0.5625, 0.25, 0.5625, 0.1875, 0.5937, 0.625, 0.5937, 0.6875, 0.5625, 0.6875, 0.5625, 0.625, 0.5625, 0.3125, 0.5625, 0.375, 0.5312, 0.375, 0.5312, 0.3125, 0.5625, 0.75, 0.5625, 0.8125, 0.5312, 0.8125, 0.5312, 0.75, 0.5625, 0.25, 0.5625, 0.3125, 0.5312, 0.3125, 0.5312, 0.25, 0.5625, 0.6875, 0.5625, 0.75, 0.5312, 0.75, 0.5312, 0.6875, 0.5625, 0.1875, 0.5625, 0.25, 0.5312, 0.25, 0.5312, 0.1875, 0.5625, 0.625, 0.5625, 0.6875, 0.5312, 0.6875, 0.5312, 0.625, 0.5625, 0.125, 0.5625, 0.1875, 0.5312, 0.1875, 0.5312, 0.125, 0.5625, 0.5625, 0.5625, 0.625, 0.5312, 0.625, 0.5312, 0.5625, 0.5625, 0.0625, 0.5625, 0.125, 0.5312, 0.125, 0.5312, 0.0625, 0.5625, 0.5, 0.5625, 0.5625, 0.5312, 0.5625, 0.5312, 0.5, 0.5625, 0.9375, 0.5469, 1.0, 0.5312, 0.9375, 0.5469, 0.0, 0.5625, 0.0625, 0.5312, 0.0625, 0.5625, 0.4375, 0.5625, 0.5, 0.5312, 0.5, 0.5312, 0.4375, 0.5625, 0.875, 0.5625, 0.9375, 0.5312, 0.9375, 0.5312, 0.875, 0.5625, 0.375, 0.5625, 0.4375, 0.5312, 0.4375, 0.5312, 0.375, 0.5625, 0.8125, 0.5625, 0.875, 0.5312, 0.875, 0.5312, 0.8125, 0.5312, 0.0625, 0.5312, 0.125, 0.5, 0.125, 0.5, 0.0625, 0.5312, 0.5, 0.5312, 0.5625, 0.5, 0.5625, 0.5, 0.5, 0.5312, 0.9375, 0.5156, 1.0, 0.5, 0.9375, 0.5156, 0.0, 0.5312, 0.0625, 0.5, 0.0625, 0.5312, 0.4375, 0.5312, 0.5, 0.5, 0.5, 0.5, 0.4375, 0.5312, 0.875, 0.5312, 0.9375, 0.5, 0.9375, 0.5, 0.875, 0.5312, 0.375, 0.5312, 0.4375, 0.5, 0.4375, 0.5, 0.375, 0.5312, 0.8125, 0.5312, 0.875, 0.5, 0.875, 0.5, 0.8125, 0.5312, 0.3125, 0.5312, 0.375, 0.5, 0.375, 0.5, 0.3125, 0.5312, 0.75, 0.5312, 0.8125, 0.5, 0.8125, 0.5, 0.75, 0.5312, 0.25, 0.5312, 0.3125, 0.5, 0.3125, 0.5, 0.25, 0.5312, 0.6875, 0.5312, 0.75, 0.5, 0.75, 0.5, 0.6875, 0.5312, 0.1875, 0.5312, 0.25, 0.5, 0.25, 0.5, 0.1875, 0.5312, 0.625, 0.5312, 0.6875, 0.5, 0.6875, 0.5, 0.625, 0.5312, 0.125, 0.5312, 0.1875, 0.5, 0.1875, 0.5, 0.125, 0.5312, 0.5625, 0.5312, 0.625, 0.5, 0.625, 0.5, 0.5625, 0.5, 0.75, 0.5, 0.8125, 0.4687, 0.8125, 0.4687, 0.75, 0.5, 0.25, 0.5, 0.3125, 0.4687, 0.3125, 0.4687, 0.25, 0.5, 0.6875, 0.5, 0.75, 0.4687, 0.75, 0.4687, 0.6875, 0.5, 0.1875, 0.5, 0.25, 0.4687, 0.25, 0.4687, 0.1875, 0.5, 0.625, 0.5, 0.6875, 0.4687, 0.6875, 0.4687, 0.625, 0.5, 0.125, 0.5, 0.1875, 0.4687, 0.1875, 0.4687, 0.125, 0.5, 0.5625, 0.5, 0.625, 0.4687, 0.625, 0.4687, 0.5625, 0.5, 0.0625, 0.5, 0.125, 0.4687, 0.125, 0.4687, 0.0625, 0.5, 0.5, 0.5, 0.5625, 0.4687, 0.5625, 0.4687, 0.5, 0.5, 0.9375, 0.4844, 1.0, 0.4687, 0.9375, 0.4844, 0.0, 0.5, 0.0625, 0.4687, 0.0625, 0.5, 0.4375, 0.5, 0.5, 0.4687, 0.5, 0.4687, 0.4375, 0.5, 0.875, 0.5, 0.9375, 0.4687, 0.9375, 0.4687, 0.875, 0.5, 0.375, 0.5, 0.4375, 0.4687, 0.4375, 0.4687, 0.375, 0.5, 0.8125, 0.5, 0.875, 0.4687, 0.875, 0.4687, 0.8125, 0.5, 0.3125, 0.5, 0.375, 0.4687, 0.375, 0.4687, 0.3125, 0.4687, 0.5, 0.4687, 0.5625, 0.4375, 0.5625, 0.4375, 0.5, 0.4687, 0.9375, 0.4531, 1.0, 0.4375, 0.9375, 0.4531, 0.0, 0.4687, 0.0625, 0.4375, 0.0625, 0.4687, 0.4375, 0.4687, 0.5, 0.4375, 0.5, 0.4375, 0.4375, 0.4687, 0.875, 0.4687, 0.9375, 0.4375, 0.9375, 0.4375, 0.875, 0.4687, 0.375, 0.4687, 0.4375, 0.4375, 0.4375, 0.4375, 0.375, 0.4687, 0.8125, 0.4687, 0.875, 0.4375, 0.875, 0.4375, 0.8125, 0.4687, 0.3125, 0.4687, 0.375, 0.4375, 0.375, 0.4375, 0.3125, 0.4687, 0.75, 0.4687, 0.8125, 0.4375, 0.8125, 0.4375, 0.75, 0.4687, 0.25, 0.4687, 0.3125, 0.4375, 0.3125, 0.4375, 0.25, 0.4687, 0.6875, 0.4687, 0.75, 0.4375, 0.75, 0.4375, 0.6875, 0.4687, 0.1875, 0.4687, 0.25, 0.4375, 0.25, 0.4375, 0.1875, 0.4687, 0.625, 0.4687, 0.6875, 0.4375, 0.6875, 0.4375, 0.625, 0.4687, 0.125, 0.4687, 0.1875, 0.4375, 0.1875, 0.4375, 0.125, 0.4687, 0.5625, 0.4687, 0.625, 0.4375, 0.625, 0.4375, 0.5625, 0.4687, 0.0625, 0.4687, 0.125, 0.4375, 0.125, 0.4375, 0.0625, 0.4375, 0.25, 0.4375, 0.3125, 0.4062, 0.3125, 0.4062, 0.25, 0.4375, 0.6875, 0.4375, 0.75, 0.4062, 0.75, 0.4062, 0.6875, 0.4375, 0.1875, 0.4375, 0.25, 0.4062, 0.25, 0.4062, 0.1875, 0.4375, 0.625, 0.4375, 0.6875, 0.4062, 0.6875, 0.4062, 0.625, 0.4375, 0.125, 0.4375, 0.1875, 0.4062, 0.1875, 0.4062, 0.125, 0.4375, 0.5625, 0.4375, 0.625, 0.4062, 0.625, 0.4062, 0.5625, 0.4375, 0.0625, 0.4375, 0.125, 0.4062, 0.125, 0.4062, 0.0625, 0.4375, 0.5, 0.4375, 0.5625, 0.4062, 0.5625, 0.4062, 0.5, 0.4375, 0.9375, 0.4219, 1.0, 0.4062, 0.9375, 0.4219, 0.0, 0.4375, 0.0625, 0.4062, 0.0625, 0.4375, 0.4375, 0.4375, 0.5, 0.4062, 0.5, 0.4062, 0.4375, 0.4375, 0.875, 0.4375, 0.9375, 0.4062, 0.9375, 0.4062, 0.875, 0.4375, 0.375, 0.4375, 0.4375, 0.4062, 0.4375, 0.4062, 0.375, 0.4375, 0.8125, 0.4375, 0.875, 0.4062, 0.875, 0.4062, 0.8125, 0.4375, 0.3125, 0.4375, 0.375, 0.4062, 0.375, 0.4062, 0.3125, 0.4375, 0.75, 0.4375, 0.8125, 0.4062, 0.8125, 0.4062, 0.75, 0.4062, 0.9375, 0.3906, 1.0, 0.375, 0.9375, 0.3906, 0.0, 0.4062, 0.0625, 0.375, 0.0625, 0.4062, 0.4375, 0.4062, 0.5, 0.375, 0.5, 0.375, 0.4375, 0.4062, 0.875, 0.4062, 0.9375, 0.375, 0.9375, 0.375, 0.875, 0.4062, 0.375, 0.4062, 0.4375, 0.375, 0.4375, 0.375, 0.375, 0.4062, 0.8125, 0.4062, 0.875, 0.375, 0.875, 0.375, 0.8125, 0.4062, 0.3125, 0.4062, 0.375, 0.375, 0.375, 0.375, 0.3125, 0.4062, 0.75, 0.4062, 0.8125, 0.375, 0.8125, 0.375, 0.75, 0.4062, 0.25, 0.4062, 0.3125, 0.375, 0.3125, 0.375, 0.25, 0.4062, 0.6875, 0.4062, 0.75, 0.375, 0.75, 0.375, 0.6875, 0.4062, 0.1875, 0.4062, 0.25, 0.375, 0.25, 0.375, 0.1875, 0.4062, 0.625, 0.4062, 0.6875, 0.375, 0.6875, 0.375, 0.625, 0.4062, 0.125, 0.4062, 0.1875, 0.375, 0.1875, 0.375, 0.125, 0.4062, 0.5625, 0.4062, 0.625, 0.375, 0.625, 0.375, 0.5625, 0.4062, 0.0625, 0.4062, 0.125, 0.375, 0.125, 0.375, 0.0625, 0.4062, 0.5, 0.4062, 0.5625, 0.375, 0.5625, 0.375, 0.5, 0.375, 0.6875, 0.375, 0.75, 0.3437, 0.75, 0.3437, 0.6875, 0.375, 0.1875, 0.375, 0.25, 0.3437, 0.25, 0.3437, 0.1875, 0.375, 0.625, 0.375, 0.6875, 0.3437, 0.6875, 0.3437, 0.625, 0.375, 0.125, 0.375, 0.1875, 0.3437, 0.1875, 0.3437, 0.125, 0.375, 0.5625, 0.375, 0.625, 0.3437, 0.625, 0.3437, 0.5625, 0.375, 0.0625, 0.375, 0.125, 0.3437, 0.125, 0.3437, 0.0625, 0.375, 0.5, 0.375, 0.5625, 0.3437, 0.5625, 0.3437, 0.5, 0.375, 0.9375, 0.3594, 1.0, 0.3437, 0.9375, 0.3594, 0.0, 0.375, 0.0625, 0.3437, 0.0625, 0.375, 0.4375, 0.375, 0.5, 0.3437, 0.5, 0.3437, 0.4375, 0.375, 0.875, 0.375, 0.9375, 0.3437, 0.9375, 0.3437, 0.875, 0.375, 0.375, 0.375, 0.4375, 0.3437, 0.4375, 0.3437, 0.375, 0.375, 0.8125, 0.375, 0.875, 0.3437, 0.875, 0.3437, 0.8125, 0.375, 0.3125, 0.375, 0.375, 0.3437, 0.375, 0.3437, 0.3125, 0.375, 0.75, 0.375, 0.8125, 0.3437, 0.8125, 0.3437, 0.75, 0.375, 0.25, 0.375, 0.3125, 0.3437, 0.3125, 0.3437, 0.25, 0.3437, 0.4375, 0.3437, 0.5, 0.3125, 0.5, 0.3125, 0.4375, 0.3437, 0.875, 0.3437, 0.9375, 0.3125, 0.9375, 0.3125, 0.875, 0.3437, 0.375, 0.3437, 0.4375, 0.3125, 0.4375, 0.3125, 0.375, 0.3437, 0.8125, 0.3437, 0.875, 0.3125, 0.875, 0.3125, 0.8125, 0.3437, 0.3125, 0.3437, 0.375, 0.3125, 0.375, 0.3125, 0.3125, 0.3437, 0.75, 0.3437, 0.8125, 0.3125, 0.8125, 0.3125, 0.75, 0.3437, 0.25, 0.3437, 0.3125, 0.3125, 0.3125, 0.3125, 0.25, 0.3437, 0.6875, 0.3437, 0.75, 0.3125, 0.75, 0.3125, 0.6875, 0.3437, 0.1875, 0.3437, 0.25, 0.3125, 0.25, 0.3125, 0.1875, 0.3437, 0.625, 0.3437, 0.6875, 0.3125, 0.6875, 0.3125, 0.625, 0.3437, 0.125, 0.3437, 0.1875, 0.3125, 0.1875, 0.3125, 0.125, 0.3437, 0.5625, 0.3437, 0.625, 0.3125, 0.625, 0.3125, 0.5625, 0.3437, 0.0625, 0.3437, 0.125, 0.3125, 0.125, 0.3125, 0.0625, 0.3437, 0.5, 0.3437, 0.5625, 0.3125, 0.5625, 0.3125, 0.5, 0.3437, 0.9375, 0.3281, 1.0, 0.3125, 0.9375, 0.3281, 0.0, 0.3437, 0.0625, 0.3125, 0.0625, 0.3125, 0.1875, 0.3125, 0.25, 0.2812, 0.25, 0.2812, 0.1875, 0.3125, 0.625, 0.3125, 0.6875, 0.2812, 0.6875, 0.2812, 0.625, 0.3125, 0.125, 0.3125, 0.1875, 0.2812, 0.1875, 0.2812, 0.125, 0.3125, 0.5625, 0.3125, 0.625, 0.2812, 0.625, 0.2812, 0.5625, 0.3125, 0.0625, 0.3125, 0.125, 0.2812, 0.125, 0.2812, 0.0625, 0.3125, 0.5, 0.3125, 0.5625, 0.2812, 0.5625, 0.2812, 0.5, 0.3125, 0.9375, 0.2969, 1.0, 0.2812, 0.9375, 0.2969, 0.0, 0.3125, 0.0625, 0.2812, 0.0625, 0.3125, 0.4375, 0.3125, 0.5, 0.2812, 0.5, 0.2812, 0.4375, 0.3125, 0.875, 0.3125, 0.9375, 0.2812, 0.9375, 0.2812, 0.875, 0.3125, 0.375, 0.3125, 0.4375, 0.2812, 0.4375, 0.2812, 0.375, 0.3125, 0.8125, 0.3125, 0.875, 0.2812, 0.875, 0.2812, 0.8125, 0.3125, 0.3125, 0.3125, 0.375, 0.2812, 0.375, 0.2812, 0.3125, 0.3125, 0.75, 0.3125, 0.8125, 0.2812, 0.8125, 0.2812, 0.75, 0.3125, 0.25, 0.3125, 0.3125, 0.2812, 0.3125, 0.2812, 0.25, 0.3125, 0.6875, 0.3125, 0.75, 0.2812, 0.75, 0.2812, 0.6875, 0.2812, 0.375, 0.2812, 0.4375, 0.25, 0.4375, 0.25, 0.375, 0.2812, 0.8125, 0.2812, 0.875, 0.25, 0.875, 0.25, 0.8125, 0.2812, 0.3125, 0.2812, 0.375, 0.25, 0.375, 0.25, 0.3125, 0.2812, 0.75, 0.2812, 0.8125, 0.25, 0.8125, 0.25, 0.75, 0.2812, 0.25, 0.2812, 0.3125, 0.25, 0.3125, 0.25, 0.25, 0.2812, 0.6875, 0.2812, 0.75, 0.25, 0.75, 0.25, 0.6875, 0.2812, 0.1875, 0.2812, 0.25, 0.25, 0.25, 0.25, 0.1875, 0.2812, 0.625, 0.2812, 0.6875, 0.25, 0.6875, 0.25, 0.625, 0.2812, 0.125, 0.2812, 0.1875, 0.25, 0.1875, 0.25, 0.125, 0.2812, 0.5625, 0.2812, 0.625, 0.25, 0.625, 0.25, 0.5625, 0.2812, 0.0625, 0.2812, 0.125, 0.25, 0.125, 0.25, 0.0625, 0.2812, 0.5, 0.2812, 0.5625, 0.25, 0.5625, 0.25, 0.5, 0.2812, 0.9375, 0.2656, 1.0, 0.25, 0.9375, 0.2656, 0.0, 0.2812, 0.0625, 0.25, 0.0625, 0.2812, 0.4375, 0.2812, 0.5, 0.25, 0.5, 0.25, 0.4375, 0.2812, 0.875, 0.2812, 0.9375, 0.25, 0.9375, 0.25, 0.875, 0.25, 0.125, 0.25, 0.1875, 0.2188, 0.1875, 0.2188, 0.125, 0.25, 0.5625, 0.25, 0.625, 0.2188, 0.625, 0.2187, 0.5625, 0.25, 0.0625, 0.25, 0.125, 0.2188, 0.125, 0.2188, 0.0625, 0.25, 0.5, 0.25, 0.5625, 0.2187, 0.5625, 0.2187, 0.5, 0.25, 0.9375, 0.2344, 1.0, 0.2188, 0.9375, 0.2344, 0.0, 0.25, 0.0625, 0.2188, 0.0625, 0.25, 0.4375, 0.25, 0.5, 0.2187, 0.5, 0.2187, 0.4375, 0.25, 0.875, 0.25, 0.9375, 0.2188, 0.9375, 0.2188, 0.875, 0.25, 0.375, 0.25, 0.4375, 0.2187, 0.4375, 0.2188, 0.375, 0.25, 0.8125, 0.25, 0.875, 0.2188, 0.875, 0.2188, 0.8125, 0.25, 0.3125, 0.25, 0.375, 0.2188, 0.375, 0.2187, 0.3125, 0.25, 0.75, 0.25, 0.8125, 0.2188, 0.8125, 0.2187, 0.75, 0.25, 0.25, 0.25, 0.3125, 0.2187, 0.3125, 0.2187, 0.25, 0.25, 0.6875, 0.25, 0.75, 0.2187, 0.75, 0.2187, 0.6875, 0.25, 0.1875, 0.25, 0.25, 0.2187, 0.25, 0.2188, 0.1875, 0.25, 0.625, 0.25, 0.6875, 0.2187, 0.6875, 0.2188, 0.625, 0.2188, 0.8125, 0.2188, 0.875, 0.1875, 0.875, 0.1875, 0.8125, 0.2187, 0.3125, 0.2188, 0.375, 0.1875, 0.375, 0.1875, 0.3125, 0.2187, 0.75, 0.2188, 0.8125, 0.1875, 0.8125, 0.1875, 0.75, 0.2187, 0.25, 0.2187, 0.3125, 0.1875, 0.3125, 0.1875, 0.25, 0.2187, 0.6875, 0.2187, 0.75, 0.1875, 0.75, 0.1875, 0.6875, 0.2188, 0.1875, 0.2187, 0.25, 0.1875, 0.25, 0.1875, 0.1875, 0.2188, 0.625, 0.2187, 0.6875, 0.1875, 0.6875, 0.1875, 0.625, 0.2188, 0.125, 0.2188, 0.1875, 0.1875, 0.1875, 0.1875, 0.125, 0.2187, 0.5625, 0.2188, 0.625, 0.1875, 0.625, 0.1875, 0.5625, 0.2188, 0.0625, 0.2188, 0.125, 0.1875, 0.125, 0.1875, 0.0625, 0.2187, 0.5, 0.2187, 0.5625, 0.1875, 0.5625, 0.1875, 0.5, 0.2188, 0.9375, 0.2031, 1.0, 0.1875, 0.9375, 0.2031, 0.0, 0.2188, 0.0625, 0.1875, 0.0625, 0.2187, 0.4375, 0.2187, 0.5, 0.1875, 0.5, 0.1875, 0.4375, 0.2188, 0.875, 0.2188, 0.9375, 0.1875, 0.9375, 0.1875, 0.875, 0.2188, 0.375, 0.2187, 0.4375, 0.1875, 0.4375, 0.1875, 0.375, 0.1875, 0.5625, 0.1875, 0.625, 0.1563, 0.625, 0.1562, 0.5625, 0.1875, 0.0625, 0.1875, 0.125, 0.1563, 0.125, 0.1563, 0.0625, 0.1875, 0.5, 0.1875, 0.5625, 0.1562, 0.5625, 0.1562, 0.5, 0.1875, 0.9375, 0.1719, 1.0, 0.1563, 0.9375, 0.1719, 0.0, 0.1875, 0.0625, 0.1563, 0.0625, 0.1875, 0.4375, 0.1875, 0.5, 0.1562, 0.5, 0.1562, 0.4375, 0.1875, 0.875, 0.1875, 0.9375, 0.1563, 0.9375, 0.1563, 0.875, 0.1875, 0.375, 0.1875, 0.4375, 0.1562, 0.4375, 0.1563, 0.375, 0.1875, 0.8125, 0.1875, 0.875, 0.1563, 0.875, 0.1563, 0.8125, 0.1875, 0.3125, 0.1875, 0.375, 0.1563, 0.375, 0.1562, 0.3125, 0.1875, 0.75, 0.1875, 0.8125, 0.1563, 0.8125, 0.1563, 0.75, 0.1875, 0.25, 0.1875, 0.3125, 0.1562, 0.3125, 0.1563, 0.25, 0.1875, 0.6875, 0.1875, 0.75, 0.1563, 0.75, 0.1562, 0.6875, 0.1875, 0.1875, 0.1875, 0.25, 0.1563, 0.25, 0.1563, 0.1875, 0.1875, 0.625, 0.1875, 0.6875, 0.1562, 0.6875, 0.1563, 0.625, 0.1875, 0.125, 0.1875, 0.1875, 0.1563, 0.1875, 0.1563, 0.125, 0.1562, 0.3125, 0.1563, 0.375, 0.125, 0.375, 0.125, 0.3125, 0.1563, 0.75, 0.1563, 0.8125, 0.125, 0.8125, 0.125, 0.75, 0.1563, 0.25, 0.1562, 0.3125, 0.125, 0.3125, 0.125, 0.25, 0.1562, 0.6875, 0.1563, 0.75, 0.125, 0.75, 0.125, 0.6875, 0.1563, 0.1875, 0.1563, 0.25, 0.125, 0.25, 0.125, 0.1875, 0.1563, 0.625, 0.1562, 0.6875, 0.125, 0.6875, 0.125, 0.625, 0.1563, 0.125, 0.1563, 0.1875, 0.125, 0.1875, 0.125, 0.125, 0.1562, 0.5625, 0.1563, 0.625, 0.125, 0.625, 0.125, 0.5625, 0.1563, 0.0625, 0.1563, 0.125, 0.125, 0.125, 0.125, 0.0625, 0.1562, 0.5, 0.1562, 0.5625, 0.125, 0.5625, 0.125, 0.5, 0.1563, 0.9375, 0.1406, 1.0, 0.125, 0.9375, 0.1406, 0.0, 0.1563, 0.0625, 0.125, 0.0625, 0.1562, 0.4375, 0.1562, 0.5, 0.125, 0.5, 0.125, 0.4375, 0.1563, 0.875, 0.1563, 0.9375, 0.125, 0.9375, 0.125, 0.875, 0.1563, 0.375, 0.1562, 0.4375, 0.125, 0.4375, 0.125, 0.375, 0.1563, 0.8125, 0.1563, 0.875, 0.125, 0.875, 0.125, 0.8125, 0.125, 0.0625, 0.125, 0.125, 0.09375, 0.125, 0.09375, 0.0625, 0.125, 0.5, 0.125, 0.5625, 0.09375, 0.5625, 0.09375, 0.5, 0.125, 0.9375, 0.1094, 1.0, 0.09375, 0.9375, 0.1094, 0.0, 0.125, 0.0625, 0.09375, 0.0625, 0.125, 0.4375, 0.125, 0.5, 0.09375, 0.5, 0.09375, 0.4375, 0.125, 0.875, 0.125, 0.9375, 0.09375, 0.9375, 0.09375, 0.875, 0.125, 0.375, 0.125, 0.4375, 0.09375, 0.4375, 0.09375, 0.375, 0.125, 0.8125, 0.125, 0.875, 0.09375, 0.875, 0.09375, 0.8125, 0.125, 0.3125, 0.125, 0.375, 0.09375, 0.375, 0.09375, 0.3125, 0.125, 0.75, 0.125, 0.8125, 0.09375, 0.8125, 0.09375, 0.75, 0.125, 0.25, 0.125, 0.3125, 0.09375, 0.3125, 0.09375, 0.25, 0.125, 0.6875, 0.125, 0.75, 0.09375, 0.75, 0.09375, 0.6875, 0.125, 0.1875, 0.125, 0.25, 0.09375, 0.25, 0.09375, 0.1875, 0.125, 0.625, 0.125, 0.6875, 0.09375, 0.6875, 0.09375, 0.625, 0.125, 0.125, 0.125, 0.1875, 0.09375, 0.1875, 0.09375, 0.125, 0.125, 0.5625, 0.125, 0.625, 0.09375, 0.625, 0.09375, 0.5625, 0.09375, 0.75, 0.09375, 0.8125, 0.0625, 0.8125, 0.0625, 0.75, 0.09375, 0.25, 0.09375, 0.3125, 0.0625, 0.3125, 0.0625, 0.25, 0.09375, 0.6875, 0.09375, 0.75, 0.0625, 0.75, 0.0625, 0.6875, 0.09375, 0.1875, 0.09375, 0.25, 0.0625, 0.25, 0.0625, 0.1875, 0.09375, 0.625, 0.09375, 0.6875, 0.0625, 0.6875, 0.0625, 0.625, 0.09375, 0.125, 0.09375, 0.1875, 0.0625, 0.1875, 0.0625, 0.125, 0.09375, 0.5625, 0.09375, 0.625, 0.0625, 0.625, 0.0625, 0.5625, 0.09375, 0.0625, 0.09375, 0.125, 0.0625, 0.125, 0.0625, 0.0625, 0.09375, 0.5, 0.09375, 0.5625, 0.0625, 0.5625, 0.0625, 0.5, 0.09375, 0.9375, 0.07813, 1.0, 0.0625, 0.9375, 0.07813, 0.0, 0.09375, 0.0625, 0.0625, 0.0625, 0.09375, 0.4375, 0.09375, 0.5, 0.0625, 0.5, 0.0625, 0.4375, 0.09375, 0.875, 0.09375, 0.9375, 0.0625, 0.9375, 0.0625, 0.875, 0.09375, 0.375, 0.09375, 0.4375, 0.0625, 0.4375, 0.0625, 0.375, 0.09375, 0.8125, 0.09375, 0.875, 0.0625, 0.875, 0.0625, 0.8125, 0.09375, 0.3125, 0.09375, 0.375, 0.0625, 0.375, 0.0625, 0.3125, 0.0625, 0.5, 0.0625, 0.5625, 0.03125, 0.5625, 0.03125, 0.5, 0.0625, 0.9375, 0.04688, 1.0, 0.03125, 0.9375, 0.04688, 0.0, 0.0625, 0.0625, 0.03125, 0.0625, 0.0625, 0.4375, 0.0625, 0.5, 0.03125, 0.5, 0.03125, 0.4375, 0.0625, 0.875, 0.0625, 0.9375, 0.03125, 0.9375, 0.03125, 0.875, 0.0625, 0.375, 0.0625, 0.4375, 0.03125, 0.4375, 0.03125, 0.375, 0.0625, 0.8125, 0.0625, 0.875, 0.03125, 0.875, 0.03125, 0.8125, 0.0625, 0.3125, 0.0625, 0.375, 0.03125, 0.375, 0.03125, 0.3125, 0.0625, 0.75, 0.0625, 0.8125, 0.03125, 0.8125, 0.03125, 0.75, 0.0625, 0.25, 0.0625, 0.3125, 0.03125, 0.3125, 0.03125, 0.25, 0.0625, 0.6875, 0.0625, 0.75, 0.03125, 0.75, 0.03125, 0.6875, 0.0625, 0.1875, 0.0625, 0.25, 0.03125, 0.25, 0.03125, 0.1875, 0.0625, 0.625, 0.0625, 0.6875, 0.03125, 0.6875, 0.03125, 0.625, 0.0625, 0.125, 0.0625, 0.1875, 0.03125, 0.1875, 0.03125, 0.125, 0.0625, 0.5625, 0.0625, 0.625, 0.03125, 0.625, 0.03125, 0.5625, 0.0625, 0.0625, 0.0625, 0.125, 0.03125, 0.125, 0.03125, 0.0625, 0.03125, 0.25, 0.03125, 0.3125, 0.0, 0.3125, 0.0, 0.25, 0.03125, 0.6875, 0.03125, 0.75, 0.0, 0.75, 0.0, 0.6875, 0.03125, 0.1875, 0.03125, 0.25, 0.0, 0.25, 5.96e-08, 0.1875, 0.03125, 0.625, 0.03125, 0.6875, 0.0, 0.6875, 5.96e-08, 0.625, 0.03125, 0.125, 0.03125, 0.1875, 5.96e-08, 0.1875, 8.941e-08, 0.125, 0.03125, 0.5625, 0.03125, 0.625, 5.96e-08, 0.625, 0.0, 0.5625, 0.03125, 0.0625, 0.03125, 0.125, 8.941e-08, 0.125, 2.384e-07, 0.0625, 0.03125, 0.5, 0.03125, 0.5625, 0.0, 0.5625, 0.0, 0.5, 0.03125, 0.9375, 0.01563, 1.0, 2.384e-07, 0.9375, 0.01563, 0.0, 0.03125, 0.0625, 2.384e-07, 0.0625, 0.03125, 0.4375, 0.03125, 0.5, 0.0, 0.5, 0.0, 0.4375, 0.03125, 0.875, 0.03125, 0.9375, 2.384e-07, 0.9375, 8.941e-08, 0.875, 0.03125, 0.375, 0.03125, 0.4375, 0.0, 0.4375, 5.96e-08, 0.375, 0.03125, 0.8125, 0.03125, 0.875, 8.941e-08, 0.875, 5.96e-08, 0.8125, 0.03125, 0.3125, 0.03125, 0.375, 5.96e-08, 0.375, 0.0, 0.3125, 0.03125, 0.75, 0.03125, 0.8125, 5.96e-08, 0.8125, 0.0, 0.75, 0.9844, 0.0, 1.0, 0.0625, 0.9688, 0.0625, 1.0, 0.4375, 1.0, 0.5, 0.9688, 0.5, 0.9688, 0.4375, 1.0, 0.875, 1.0, 0.9375, 0.9688, 0.9375, 0.9688, 0.875, 1.0, 0.375, 1.0, 0.4375, 0.9688, 0.4375, 0.9688, 0.375, 1.0, 0.8125, 1.0, 0.875, 0.9688, 0.875, 0.9688, 0.8125, 1.0, 0.3125, 1.0, 0.375, 0.9688, 0.375, 0.9688, 0.3125, 1.0, 0.75, 1.0, 0.8125, 0.9688, 0.8125, 0.9688, 0.75, 1.0, 0.25, 1.0, 0.3125, 0.9688, 0.3125, 0.9688, 0.25, 1.0, 0.6875, 1.0, 0.75, 0.9688, 0.75, 0.9688, 0.6875, 1.0, 0.1875, 1.0, 0.25, 0.9688, 0.25, 0.9688, 0.1875, 1.0, 0.625, 1.0, 0.6875, 0.9688, 0.6875, 0.9688, 0.625, 1.0, 0.125, 1.0, 0.1875, 0.9688, 0.1875, 0.9688, 0.125, 1.0, 0.5625, 1.0, 0.625, 0.9688, 0.625, 0.9688, 0.5625, 1.0, 0.0625, 1.0, 0.125, 0.9688, 0.125, 0.9688, 0.0625, 1.0, 0.5, 1.0, 0.5625, 0.9688, 0.5625, 0.9688, 0.5, 1.0, 0.9375, 0.9844, 1.0, 0.9688, 0.9375, 0.9688, 0.1875, 0.9688, 0.25, 0.9375, 0.25, 0.9375, 0.1875, 0.9688, 0.625, 0.9688, 0.6875, 0.9375, 0.6875, 0.9375, 0.625, 0.9688, 0.125, 0.9688, 0.1875, 0.9375, 0.1875, 0.9375, 0.125, 0.9688, 0.5625, 0.9688, 0.625, 0.9375, 0.625, 0.9375, 0.5625, 0.9688, 0.0625, 0.9688, 0.125, 0.9375, 0.125, 0.9375, 0.0625, 0.9688, 0.5, 0.9688, 0.5625, 0.9375, 0.5625, 0.9375, 0.5, 0.9688, 0.9375, 0.9531, 1.0, 0.9375, 0.9375, 0.9531, 0.0, 0.9688, 0.0625, 0.9375, 0.0625, 0.9688, 0.4375, 0.9688, 0.5, 0.9375, 0.5, 0.9375, 0.4375, 0.9688, 0.875, 0.9688, 0.9375, 0.9375, 0.9375, 0.9375, 0.875, 0.9688, 0.375, 0.9688, 0.4375, 0.9375, 0.4375, 0.9375, 0.375, 0.9688, 0.8125, 0.9688, 0.875, 0.9375, 0.875, 0.9375, 0.8125, 0.9688, 0.3125, 0.9688, 0.375, 0.9375, 0.375, 0.9375, 0.3125, 0.9688, 0.75, 0.9688, 0.8125, 0.9375, 0.8125, 0.9375, 0.75, 0.9688, 0.25, 0.9688, 0.3125, 0.9375, 0.3125, 0.9375, 0.25, 0.9688, 0.6875, 0.9688, 0.75, 0.9375, 0.75, 0.9375, 0.6875, 0.9375, 0.875, 0.9375, 0.9375, 0.9063, 0.9375, 0.9063, 0.875, 0.9375, 0.375, 0.9375, 0.4375, 0.9062, 0.4375, 0.9062, 0.375, 0.9375, 0.8125, 0.9375, 0.875, 0.9063, 0.875, 0.9062, 0.8125, 0.9375, 0.3125, 0.9375, 0.375, 0.9062, 0.375, 0.9062, 0.3125, 0.9375, 0.75, 0.9375, 0.8125, 0.9062, 0.8125, 0.9062, 0.75, 0.9375, 0.25, 0.9375, 0.3125, 0.9062, 0.3125, 0.9062, 0.25, 0.9375, 0.6875, 0.9375, 0.75, 0.9062, 0.75, 0.9062, 0.6875, 0.9375, 0.1875, 0.9375, 0.25, 0.9062, 0.25, 0.9062, 0.1875, 0.9375, 0.625, 0.9375, 0.6875, 0.9062, 0.6875, 0.9062, 0.625, 0.9375, 0.125, 0.9375, 0.1875, 0.9062, 0.1875, 0.9063, 0.125, 0.9375, 0.5625, 0.9375, 0.625, 0.9062, 0.625, 0.9062, 0.5625, 0.9375, 0.0625, 0.9375, 0.125, 0.9063, 0.125, 0.9063, 0.0625, 0.9375, 0.5, 0.9375, 0.5625, 0.9062, 0.5625, 0.9062, 0.5, 0.9375, 0.9375, 0.9219, 1.0, 0.9063, 0.9375, 0.9219, 0.0, 0.9375, 0.0625, 0.9063, 0.0625, 0.9375, 0.4375, 0.9375, 0.5, 0.9062, 0.5, 0.9062, 0.4375, 0.9062, 0.625, 0.9062, 0.6875, 0.875, 0.6875, 0.875, 0.625, 0.9063, 0.125, 0.9062, 0.1875, 0.875, 0.1875, 0.875, 0.125, 0.9062, 0.5625, 0.9062, 0.625, 0.875, 0.625, 0.875, 0.5625, 0.9063, 0.0625, 0.9063, 0.125, 0.875, 0.125, 0.875, 0.0625, 0.9062, 0.5, 0.9062, 0.5625, 0.875, 0.5625, 0.875, 0.5386, 0.8865, 0.5301, 0.8915, 0.5, 0.9063, 0.9375, 0.8906, 1.0, 0.875, 0.9375, 0.8906, 0.0, 0.9063, 0.0625, 0.875, 0.0625, 0.9062, 0.4375, 0.9062, 0.5, 0.8915, 0.5, 0.8865, 0.4685, 0.875, 0.4508, 0.875, 0.4375, 0.9063, 0.875, 0.9063, 0.9375, 0.875, 0.9375, 0.875, 0.875, 0.9062, 0.375, 0.9062, 0.4375, 0.875, 0.4375, 0.875, 0.375, 0.9062, 0.8125, 0.9063, 0.875, 0.875, 0.875, 0.875, 0.8125, 0.9062, 0.3125, 0.9062, 0.375, 0.875, 0.375, 0.875, 0.3125, 0.9062, 0.75, 0.9062, 0.8125, 0.875, 0.8125, 0.875, 0.75, 0.9062, 0.25, 0.9062, 0.3125, 0.875, 0.3125, 0.875, 0.25, 0.9062, 0.6875, 0.9062, 0.75, 0.875, 0.75, 0.875, 0.6875, 0.9062, 0.1875, 0.9062, 0.25, 0.875, 0.25, 0.875, 0.1875, 0.875, 0.375, 0.875, 0.4375, 0.8644, 0.4375, 0.8465, 0.4257, 0.8438, 0.4258, 0.8438, 0.375, 0.875, 0.8125, 0.875, 0.875, 0.8438, 0.875, 0.8438, 0.8125, 0.875, 0.3125, 0.875, 0.375, 0.8438, 0.375, 0.8438, 0.3125, 0.875, 0.75, 0.875, 0.8125, 0.8438, 0.8125, 0.8438, 0.75, 0.875, 0.25, 0.875, 0.3125, 0.8438, 0.3125, 0.8438, 0.25, 0.875, 0.6875, 0.875, 0.75, 0.8438, 0.75, 0.8438, 0.6875, 0.875, 0.1875, 0.875, 0.25, 0.8438, 0.25, 0.8438, 0.1875, 0.875, 0.625, 0.875, 0.6875, 0.8438, 0.6875, 0.8438, 0.625, 0.875, 0.125, 0.875, 0.1875, 0.8438, 0.1875, 0.8438, 0.125, 0.875, 0.5625, 0.875, 0.625, 0.8438, 0.625, 0.8438, 0.5625, 0.875, 0.0625, 0.875, 0.125, 0.8438, 0.125, 0.8438, 0.0625, 0.875, 0.5, 0.875, 0.5386, 0.8687, 0.5459, 0.8438, 0.5458, 0.8438, 0.53, 0.8604, 0.5297, 0.8715, 0.5171, 0.8739, 0.5, 0.875, 0.9375, 0.8594, 1.0, 0.8438, 0.9375, 0.8594, 0.0, 0.875, 0.0625, 0.8438, 0.0625, 0.875, 0.4375, 0.875, 0.4508, 0.8692, 0.4405, 0.8644, 0.4375, 0.875, 0.875, 0.875, 0.9375, 0.8438, 0.9375, 0.8438, 0.875, 0.8438, 0.125, 0.8438, 0.1875, 0.8125, 0.1875, 0.8125, 0.125, 0.8438, 0.5625, 0.8438, 0.625, 0.8125, 0.625, 0.8125, 0.5625, 0.8438, 0.0625, 0.8438, 0.125, 0.8125, 0.125, 0.8125, 0.0625, 0.8438, 0.5, 0.8438, 0.53, 0.8288, 0.5199, 0.8183, 0.5, 0.8438, 0.9375, 0.8281, 1.0, 0.8125, 0.9375, 0.8281, 0.0, 0.8438, 0.0625, 0.8125, 0.0625, 0.8438, 0.4375, 0.8438, 0.4405, 0.83, 0.4431, 0.8198, 0.4564, 0.8156, 0.4779, 0.8183, 0.5, 0.8125, 0.5, 0.8125, 0.4448, 0.818, 0.4375, 0.8438, 0.875, 0.8438, 0.9375, 0.8125, 0.9375, 0.8125, 0.875, 0.8438, 0.375, 0.8438, 0.4258, 0.8249, 0.4292, 0.818, 0.4375, 0.8125, 0.4375, 0.8125, 0.375, 0.8438, 0.8125, 0.8438, 0.875, 0.8125, 0.875, 0.8125, 0.8125, 0.8438, 0.3125, 0.8438, 0.375, 0.8125, 0.375, 0.8125, 0.3125, 0.8438, 0.75, 0.8438, 0.8125, 0.8125, 0.8125, 0.8125, 0.75, 0.8438, 0.25, 0.8438, 0.3125, 0.8125, 0.3125, 0.8125, 0.25, 0.8438, 0.6875, 0.8438, 0.75, 0.8125, 0.75, 0.8125, 0.6875, 0.8438, 0.1875, 0.8438, 0.25, 0.8125, 0.25, 0.8125, 0.1875, 0.8438, 0.625, 0.8438, 0.6875, 0.8125, 0.6875, 0.8125, 0.625, 0.8125, 0.8125, 0.8125, 0.875, 0.7812, 0.875, 0.7812, 0.8125, 0.8125, 0.3125, 0.8125, 0.375, 0.7812, 0.375, 0.7812, 0.3125, 0.8125, 0.75, 0.8125, 0.8125, 0.7812, 0.8125, 0.7812, 0.75, 0.8125, 0.25, 0.8125, 0.3125, 0.7812, 0.3125, 0.7812, 0.25, 0.8125, 0.6875, 0.8125, 0.75, 0.7812, 0.75, 0.7812, 0.6875, 0.8125, 0.1875, 0.8125, 0.25, 0.7812, 0.25, 0.7812, 0.1875, 0.8125, 0.625, 0.8125, 0.6875, 0.7812, 0.6875, 0.7812, 0.625, 0.8125, 0.125, 0.8125, 0.1875, 0.7812, 0.1875, 0.7812, 0.125, 0.8125, 0.5625, 0.8125, 0.625, 0.7812, 0.625, 0.7812, 0.5625, 0.8125, 0.0625, 0.8125, 0.125, 0.7812, 0.125, 0.7812, 0.0625, 0.8125, 0.5, 0.8125, 0.5116, 0.8096, 0.506, 0.8087, 0.5, 0.8125, 0.9375, 0.7969, 1.0, 0.7812, 0.9375, 0.7969, 0.0, 0.8125, 0.0625, 0.7812, 0.0625, 0.8125, 0.4375, 0.8125, 0.4448, 0.8108, 0.4475, 0.806, 0.4762, 0.8087, 0.5, 0.7959, 0.5, 0.7967, 0.4568, 0.7885, 0.4556, 0.7878, 0.5, 0.7812, 0.5, 0.7812, 0.4375, 0.8125, 0.875, 0.8125, 0.9375, 0.7812, 0.9375, 0.7812, 0.875, 0.8125, 0.375, 0.8125, 0.4375, 0.7812, 0.4375, 0.7812, 0.375, 0.7812, 0.5625, 0.7812, 0.625, 0.75, 0.625, 0.75, 0.5625, 0.7812, 0.0625, 0.7812, 0.125, 0.75, 0.125, 0.75, 0.0625, 0.7812, 0.5, 0.7812, 0.5188, 0.7798, 0.5194, 0.7764, 0.518, 0.7732, 0.5141, 0.7704, 0.5078, 0.7704, 0.5, 0.7812, 0.9375, 0.7656, 1.0, 0.75, 0.9375, 0.7656, 0.0, 0.7812, 0.0625, 0.75, 0.0625, 0.7812, 0.4375, 0.7812, 0.5, 0.7704, 0.5, 0.7708, 0.4542, 0.7631, 0.4538, 0.7628, 0.5, 0.7528, 0.5, 0.7539, 0.4921, 0.7516, 0.4706, 0.75, 0.4671, 0.75, 0.4375, 0.7812, 0.875, 0.7812, 0.9375, 0.75, 0.9375, 0.75, 0.875, 0.7812, 0.375, 0.7812, 0.4375, 0.75, 0.4375, 0.75, 0.375, 0.7812, 0.8125, 0.7812, 0.875, 0.75, 0.875, 0.75, 0.8125, 0.7812, 0.3125, 0.7812, 0.375, 0.75, 0.375, 0.75, 0.3125, 0.7812, 0.75, 0.7812, 0.8125, 0.75, 0.8125, 0.75, 0.75, 0.7812, 0.25, 0.7812, 0.3125, 0.75, 0.3125, 0.75, 0.25, 0.7812, 0.6875, 0.7812, 0.75, 0.75, 0.75, 0.75, 0.6875, 0.7812, 0.1875, 0.7812, 0.25, 0.75, 0.25, 0.75, 0.1875, 0.7812, 0.625, 0.7812, 0.6875, 0.75, 0.6875, 0.75, 0.625, 0.7812, 0.125, 0.7812, 0.1875, 0.75, 0.1875, 0.75, 0.125, 0.7878, 0.5, 0.7885, 0.4556, 0.7967, 0.4568, 0.7959, 0.5, 0.8087, 0.5, 0.806, 0.4762, 0.8108, 0.4475, 0.8125, 0.4448, 0.8125, 0.5, 0.6543, 0.4375, 0.6541, 0.4507, 0.6545, 0.4577, 0.6549, 0.4637, 0.6562, 0.4738, 0.6562, 0.5, 0.625, 0.5, 0.625, 0.4375, 0.75, 0.4671, 0.7516, 0.4706, 0.7539, 0.4921, 0.7528, 0.5, 0.75, 0.5, 0.7628, 0.5, 0.7631, 0.4538, 0.7708, 0.4542, 0.7704, 0.5, 0.7142, 0.4375, 0.7149, 0.5, 0.707, 0.5, 0.7067, 0.4775, 0.7032, 0.4718, 0.6999, 0.4688, 0.6966, 0.4682, 0.6924, 0.4711, 0.6898, 0.4778, 0.689, 0.4876, 0.6893, 0.5, 0.6875, 0.5, 0.6875, 0.4609, 0.6942, 0.4566, 0.6987, 0.4573, 0.7028, 0.4605, 0.7064, 0.4662, 0.7062, 0.4375, 0.7062, 0.4375, 0.7064, 0.4662, 0.7028, 0.4605, 0.6987, 0.4573, 0.6942, 0.4566, 0.6875, 0.4609, 0.6875, 0.4375, 0.6893, 0.5, 0.689, 0.4876, 0.6898, 0.4778, 0.6924, 0.4711, 0.6966, 0.4682, 0.6999, 0.4688, 0.7032, 0.4718, 0.7067, 0.4775, 0.707, 0.5, 0.7062, 0.4375, 0.7054, 0.4176, 0.7135, 0.4165, 0.7142, 0.4375, 0.818, 0.4375, 0.8249, 0.4292, 0.8438, 0.4258, 0.8438, 0.4375, 0.818, 0.4375, 0.8125, 0.4448, 0.8125, 0.4375, 0.8183, 0.5, 0.8156, 0.4779, 0.8198, 0.4564, 0.83, 0.4431, 0.8438, 0.4405, 0.8438, 0.5, 0.8644, 0.4375, 0.8692, 0.4405, 0.875, 0.4508, 0.875, 0.4957, 0.8722, 0.4703, 0.8614, 0.4513, 0.8447, 0.4406, 0.8438, 0.4405, 0.8438, 0.4375, 0.8438, 0.4405, 0.8447, 0.4406, 0.8614, 0.4513, 0.8722, 0.4703, 0.875, 0.4957, 0.8739, 0.5, 0.8438, 0.5, 0.8739, 0.5, 0.875, 0.4957, 0.875, 0.5, 0.6543, 0.4375, 0.6554, 0.4278, 0.6562, 0.4269, 0.6562, 0.4375, 0.8915, 0.5, 0.8865, 0.5301, 0.875, 0.5386, 0.875, 0.5, 0.6808, 0.5, 0.6799, 0.538, 0.6875, 0.536, 0.6875, 0.5625, 0.6562, 0.5625, 0.6562, 0.5429, 0.6571, 0.5443, 0.6601, 0.5448, 0.6632, 0.5426, 0.6654, 0.5382, 0.6664, 0.5326, 0.6658, 0.5273, 0.6637, 0.5241, 0.6607, 0.5234, 0.6577, 0.5257, 0.6562, 0.5284, 0.6562, 0.5, 0.6594, 0.5, 0.6596, 0.503, 0.6603, 0.5065, 0.6613, 0.5074, 0.6625, 0.506, 0.6633, 0.5021, 0.6636, 0.5, 0.6636, 0.5, 0.6633, 0.5021, 0.6625, 0.506, 0.6613, 0.5074, 0.6603, 0.5065, 0.6596, 0.503, 0.6594, 0.5, 0.6562, 0.5284, 0.6577, 0.5257, 0.6607, 0.5234, 0.6637, 0.5241, 0.6658, 0.5273, 0.6664, 0.5326, 0.6654, 0.5382, 0.6632, 0.5426, 0.6601, 0.5448, 0.6571, 0.5443, 0.6562, 0.5429, 0.745, 0.5, 0.7445, 0.5043, 0.74, 0.5135, 0.7332, 0.5169, 0.73, 0.5165, 0.7267, 0.515, 0.7231, 0.5122, 0.723, 0.5277, 0.7262, 0.5297, 0.7302, 0.5312, 0.7344, 0.5316, 0.7446, 0.5259, 0.75, 0.5146, 0.75, 0.5625, 0.7188, 0.5625, 0.7188, 0.5, 0.6562, 0.5429, 0.6548, 0.5411, 0.6541, 0.5361, 0.6552, 0.5303, 0.6562, 0.5284, 0.7704, 0.5, 0.7704, 0.5078, 0.7732, 0.5141, 0.7764, 0.518, 0.7798, 0.5194, 0.7812, 0.5188, 0.7812, 0.5321, 0.7782, 0.5308, 0.7742, 0.5266, 0.7706, 0.5203, 0.7707, 0.5303, 0.763, 0.5299, 0.7628, 0.5, 0.7628, 0.5, 0.763, 0.5299, 0.7707, 0.5303, 0.7706, 0.5203, 0.7742, 0.5266, 0.7782, 0.5308, 0.7812, 0.5321, 0.7812, 0.5625, 0.75, 0.5625, 0.75, 0.5146, 0.7514, 0.5119, 0.7528, 0.5, 0.7528, 0.5, 0.7514, 0.5119, 0.75, 0.5146, 0.75, 0.5, 0.7149, 0.5, 0.7145, 0.5316, 0.7066, 0.5329, 0.707, 0.5, 0.6893, 0.5, 0.6886, 0.5359, 0.6875, 0.536, 0.6875, 0.5, 0.8183, 0.5, 0.8288, 0.5199, 0.8438, 0.53, 0.8438, 0.5458, 0.823, 0.5316, 0.8125, 0.5116, 0.8125, 0.5, 0.8125, 0.5116, 0.823, 0.5316, 0.8438, 0.5458, 0.8438, 0.5625, 0.8125, 0.5625, 0.8087, 0.5, 0.8096, 0.506, 0.8125, 0.5116, 0.8125, 0.5625, 0.7812, 0.5625, 0.7812, 0.5321, 0.7823, 0.5326, 0.7896, 0.5301, 0.7944, 0.5202, 0.7959, 0.5035, 0.7959, 0.5, 0.7959, 0.5, 0.7959, 0.5035, 0.7944, 0.5202, 0.7896, 0.5301, 0.7823, 0.5326, 0.7812, 0.5321, 0.7812, 0.5188, 0.7843, 0.518, 0.7871, 0.5125, 0.7878, 0.5032, 0.7878, 0.5, 0.7878, 0.5, 0.7878, 0.5032, 0.7871, 0.5125, 0.7843, 0.518, 0.7812, 0.5188, 0.7812, 0.5, 0.6562, 0.4269, 0.6584, 0.4244, 0.6618, 0.4265, 0.6644, 0.4344, 0.6648, 0.4375, 0.6562, 0.4375, 0.8739, 0.5, 0.8715, 0.5171, 0.8604, 0.5297, 0.8438, 0.53, 0.8438, 0.5, 0.8438, 0.5458, 0.8687, 0.5459, 0.875, 0.5386, 0.875, 0.5625, 0.8438, 0.5625, 0.8438, 0.4258, 0.8465, 0.4257, 0.8644, 0.4375, 0.8438, 0.4375, 0.745, 0.5, 0.7461, 0.4907, 0.7447, 0.4775, 0.7406, 0.469, 0.7344, 0.4661, 0.7312, 0.4669, 0.7278, 0.4693, 0.7238, 0.4739, 0.7237, 0.4581, 0.7273, 0.4552, 0.7308, 0.4533, 0.7349, 0.4524, 0.7451, 0.4569, 0.75, 0.4671, 0.75, 0.5, 0.875, 0.4508, 0.8865, 0.4685, 0.8915, 0.5, 0.875, 0.5, 0.875, 0.4957, 0.6648, 0.4375, 0.6656, 0.4481, 0.6657, 0.4551, 0.6657, 0.461, 0.6655, 0.4662, 0.6639, 0.4957, 0.6636, 0.5, 0.6594, 0.5, 0.659, 0.4969, 0.6562, 0.4738, 0.6562, 0.4375, 0.6562, 0.4738, 0.659, 0.4969, 0.6594, 0.5, 0.6562, 0.5, 0.6808, 0.5, 0.6805, 0.4899, 0.6821, 0.4723, 0.6875, 0.4609, 0.6875, 0.5])
me_cylinder.materials.append(mat_material_001)
me_cylinder.use_remesh_fix_poles = True
me_cylinder.use_remesh_preserve_attributes = False
me_cylinder.use_mirror_vertex_groups = False
me_cylinder.update()

# ---- objects
ob_light = bpy.data.objects.new('Light', light_light)
ob_camera = bpy.data.objects.new('Camera', cam_camera)
ob_cylinder = bpy.data.objects.new('Cylinder', me_cylinder)

# ---- transforms, parenting, visibility, modifiers, constraints
ob_light.location = (4.076, 1.005, 5.904)
ob_light.rotation_euler = (0.6503, 0.05522, 1.866)
ob_light.lock_rotations_4d = False
ob_light.empty_display_type = 'ARROWS'
ob_light.color = (0.0, 0.0, 0.0, 0.0)
ob_light.lineart.crease_threshold = 0.0
ob_camera.location = (7.359, -6.926, 4.958)
ob_camera.rotation_euler = (1.109, 0.0, 0.8149)
ob_camera.lock_rotations_4d = False
ob_camera.empty_display_type = 'ARROWS'
ob_camera.color = (0.0, 0.0, 0.0, 0.0)
ob_camera.display_type = 'WIRE'
ob_camera.lineart.crease_threshold = 0.0
ob_cylinder.location = (0.0, 4.362, 0.0)
ob_cylinder.rotation_euler = (1.571, 0.0, 0.0)
ob_cylinder.scale = (0.15, 0.15, 4.0)
ob_cylinder.lineart.crease_threshold = 0.0

# ---- collection membership
col_collection.objects.link(ob_light)
col_collection.objects.link(ob_camera)
col_collection.objects.link(ob_cylinder)

# ---- scene / render settings (as saved in the file)
scene.camera = ob_camera
scene.frame_start = 1; scene.frame_end = 250; scene.frame_set(1)
scene.render.engine = 'BLENDER_EEVEE_NEXT'
scene.cycles.use_denoising = False
scene.cycles.samples = 128
scene.cycles.sampling_pattern = 'TABULATED_SOBOL'
scene.cycles.use_adaptive_sampling = False
scene.cycles.use_light_tree = False
scene.view_settings.view_transform = 'Filmic'
bpy.context.view_layer.update()
